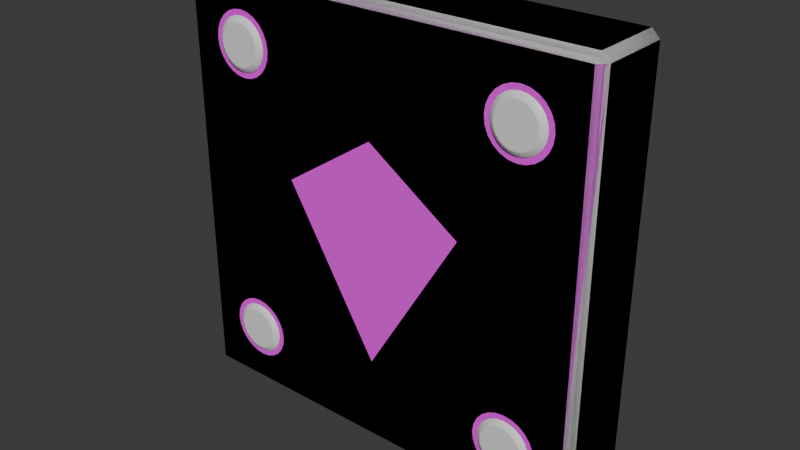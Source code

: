 # Source: frame_outline_diamond.blend  (saved by Blender 5.0.119; exported with 4.5.12 LTS)
import bpy
from mathutils import Matrix  # noqa: F401  (used for matrix-valued properties, if any)

bpy.ops.wm.read_factory_settings(use_empty=True)
scene = bpy.context.scene
scene.name = 'Scene'

# ---- collections
col_collection = bpy.data.collections.new('Collection'); scene.collection.children.link(col_collection)

# ---- images (referenced by path relative to the original .blend; pixels are not part of the script)
import os
ASSET_DIR = os.environ.get("B2B_ASSET_DIR", "")  # directory of the original .blend (textures are referenced by path, not embedded)
HERE = os.path.dirname(os.path.abspath(__file__))  # packed textures are extracted next to this script under _unpacked/

def load_image(name, relpath, width, height, colorspace="sRGB"):
    """Load a texture the original file referenced (path relative to the .blend, or extracted next to this script)."""
    p = next((c for c in (os.path.join(HERE, relpath), os.path.join(ASSET_DIR, relpath)) if relpath and os.path.exists(c)), "")
    if p:
        img = bpy.data.images.load(p, check_existing=True)
        img.name = name
    else:  # same state as the original file: an image datablock whose file is absent (Cycles renders it pink)
        img = bpy.data.images.new(name, width, height)
        img.source = "FILE"
        img.filepath = "//" + (relpath or name)
    img.colorspace_settings.name = colorspace
    return img
img_ambient_occlusion_001 = load_image('Ambient Occlusion.001', 'frame_outline_diamond_occlusion.png', 1024, 1024, 'Non-Color')
img_normals = load_image('Normals', 'frame_outline_diamond_norm.png', 1024, 1024, 'sRGB')

# ---- materials (node trees are filled in below, after node groups)
mat_material_target = bpy.data.materials.new('Material Target')
mat_material_detailed = bpy.data.materials.new('Material Detailed')

# ---- material node trees
mat_material_target.use_nodes = True; mat_material_target.node_tree.nodes.clear()
_N = mat_material_target.node_tree.nodes; _L = mat_material_target.node_tree.links
n0 = _N.new('ShaderNodeBsdfPrincipled'); n0.name = 'Principled BSDF'; n0.location = (-200, 100)
n1 = _N.new('ShaderNodeOutputMaterial'); n1.name = 'Material Output'; n1.location = (200, 100)
n2 = _N.new('ShaderNodeTexImage'); n2.name = 'Image Texture'; n2.location = (-687, 213)
n2.image = img_ambient_occlusion_001
n3 = _N.new('ShaderNodeTexImage'); n3.name = 'Image Texture.001'; n3.location = (-609, -77)
n3.image = img_normals
n4 = _N.new('ShaderNodeTexCoord'); n4.name = 'Texture Coordinate'; n4.location = (-938, -42)
_L.new(n0.outputs[0], n1.inputs[0])
_L.new(n2.outputs[0], n0.inputs[0])
_L.new(n4.outputs[2], n3.inputs[0])
_L.new(n3.outputs[0], n0.inputs[5])
n1.is_active_output = True
mat_material_detailed.use_nodes = True; mat_material_detailed.node_tree.nodes.clear()
_N = mat_material_detailed.node_tree.nodes; _L = mat_material_detailed.node_tree.links
n0 = _N.new('ShaderNodeBsdfPrincipled'); n0.name = 'Principled BSDF'; n0.location = (-200, 100)
n1 = _N.new('ShaderNodeOutputMaterial'); n1.name = 'Material Output'; n1.location = (200, 100)
n2 = _N.new('ShaderNodeTexImage'); n2.name = 'Image Texture'; n2.location = (-674, 230)
n2.image = img_ambient_occlusion_001
n3 = _N.new('ShaderNodeTexImage'); n3.name = 'Image Texture.001'; n3.location = (-645, -70)
n3.image = img_normals
_L.new(n0.outputs[0], n1.inputs[0])
n1.is_active_output = True

# ---- world
world_world = bpy.data.worlds.new('World'); scene.world = world_world
world_world.use_nodes = True; world_world.node_tree.nodes.clear()
_N = world_world.node_tree.nodes; _L = world_world.node_tree.links
n0 = _N.new('ShaderNodeOutputWorld'); n0.name = 'World Output'; n0.location = (200, 100)
n1 = _N.new('ShaderNodeBackground'); n1.name = 'Background'; n1.location = (-200, 100)
n1.inputs[0].default_value = (0.05088, 0.05088, 0.05088, 1.0)
_L.new(n1.outputs[0], n0.inputs[0])
n0.is_active_output = True
world_world.color = (0.05088, 0.05088, 0.05088)
world_world.sun_shadow_jitter_overblur = 0.0

# ---- meshes
me_cube_001 = bpy.data.meshes.new('Cube.001')
me_cube_001.from_pydata([(-0.09641, -0.01641, -0.1), (-0.09641, -0.02, -0.09641), (-0.1, -0.01641, -0.09641), (-0.09641, -0.02, 0.09641), (-0.09641, -0.01641, 0.1), (-0.1, -0.01641, 0.09641), (-0.09641, 0.01641, -0.1), (-0.1, 0.01641, -0.09641), (-0.09641, 0.02, -0.09641), (-0.09641, 0.01641, 0.1), (-0.09641, 0.02, 0.09641), (-0.1, 0.01641, 0.09641), (0.09641, -0.01641, -0.1), (0.1, -0.01641, -0.09641), (0.09641, -0.02, -0.09641), (0.09641, -0.01641, 0.1), (0.09641, -0.02, 0.09641), (0.1, -0.01641, 0.09641), (0.09641, 0.01641, -0.1), (0.09641, 0.02, -0.09641), (0.1, 0.01641, -0.09641), (0.09641, 0.01641, 0.1), (0.1, 0.01641, 0.09641), (0.09641, 0.02, 0.09641)], [], [(0, 1, 2), (3, 4, 5), (6, 7, 8), (9, 10, 11), (12, 13, 14), (15, 16, 17), (18, 19, 20), (21, 22, 23), (6, 0, 2, 7), (1, 3, 5, 2), (4, 9, 11, 5), (10, 8, 7, 11), (18, 6, 8, 19), (9, 21, 23, 10), (22, 20, 19, 23), (12, 18, 20, 13), (21, 15, 17, 22), (16, 14, 13, 17), (0, 12, 14, 1), (15, 4, 3, 16), (6, 18, 12, 0), (2, 5, 11, 7), (14, 16, 3, 1), (21, 9, 4, 15), (8, 10, 23, 19), (20, 22, 17, 13)])
_uv = me_cube_001.uv_layers.new(name='UVMap')
_uv.uv.foreach_set('vector', [0.5134, 0.5966, 0.5068, 0.608, 0.5002, 0.5966, 0.5204, 0.608, 0.5138, 0.5966, 0.5269, 0.5966, 0.5134, 0.5116, 0.5002, 0.5116, 0.5068, 0.5002, 0.5138, 0.5116, 0.5204, 0.5002, 0.5269, 0.5116, 0.5273, 0.5966, 0.5405, 0.5966, 0.5339, 0.608, 0.5541, 0.5966, 0.5475, 0.608, 0.5409, 0.5966, 0.5273, 0.5116, 0.5339, 0.5002, 0.5405, 0.5116, 0.5541, 0.5116, 0.5409, 0.5116, 0.5475, 0.5002, 0.5134, 0.5116, 0.5134, 0.5966, 0.5002, 0.5966, 0.5002, 0.5116, 0.9468, 0.0002093, 0.9468, 0.4998, 0.9337, 0.4998, 0.9337, 0.0002093, 0.5138, 0.5966, 0.5138, 0.5116, 0.5269, 0.5116, 0.5269, 0.5966, 0.8355, 0.4998, 0.8355, 0.0002093, 0.8486, 0.0002093, 0.8486, 0.4998, 0.7369, 0.0002093, 0.7369, 0.4998, 0.7237, 0.4998, 0.7237, 0.0002093, 0.5984, 0.4998, 0.5984, 0.0002093, 0.6115, 0.0002093, 0.6115, 0.4998, 0.7102, 0.4998, 0.7102, 0.0002093, 0.7233, 0.0002093, 0.7233, 0.4998, 0.5273, 0.5966, 0.5273, 0.5116, 0.5405, 0.5116, 0.5405, 0.5966, 0.5541, 0.5116, 0.5541, 0.5966, 0.5409, 0.5966, 0.5409, 0.5116, 0.612, 0.4998, 0.612, 0.0002093, 0.6251, 0.0002093, 0.6251, 0.4998, 0.8219, 0.4998, 0.8219, 0.0002093, 0.8351, 0.0002093, 0.8351, 0.4998, 0.5134, 0.0002093, 0.5134, 0.4998, 0.5002, 0.4998, 0.5002, 0.0002093, 0.7369, 0.4998, 0.7369, 0.0002093, 0.8219, 0.0002093, 0.8219, 0.4998, 0.9337, 0.0002093, 0.9337, 0.4998, 0.8486, 0.4998, 0.8486, 0.0002093, 0.4998, 0.5002, 0.4998, 0.9998, 0.0002093, 0.9998, 0.0002093, 0.5002, 0.5984, 0.0002093, 0.5984, 0.4998, 0.5134, 0.4998, 0.5134, 0.0002093, 0.4998, 0.4998, 0.0002093, 0.4998, 0.0002093, 0.0002094, 0.4998, 0.0002093, 0.7102, 0.0002093, 0.7102, 0.4998, 0.6251, 0.4998, 0.6251, 0.0002093])
me_cube_001.materials.append(mat_material_target)
me_cube_001.update()
me_cube_002 = bpy.data.meshes.new('Cube.002')
me_cube_002.from_pydata([(-0.09641, -0.01641, -0.1), (-0.09641, -0.02, -0.09641), (-0.1, -0.01641, -0.09641), (-0.09641, -0.02, 0.09641), (-0.09641, -0.01641, 0.1), (-0.1, -0.01641, 0.09641), (-0.09641, 0.01641, -0.1), (-0.1, 0.01641, -0.09641), (-0.09641, 0.02, -0.09641), (-0.09641, 0.01641, 0.1), (-0.09641, 0.02, 0.09641), (-0.1, 0.01641, 0.09641), (0.09641, -0.01641, -0.1), (0.1, -0.01641, -0.09641), (0.09641, -0.02, -0.09641), (0.09641, -0.01641, 0.1), (0.09641, -0.02, 0.09641), (0.1, -0.01641, 0.09641), (0.09641, 0.01641, -0.1), (0.09641, 0.02, -0.09641), (0.1, 0.01641, -0.09641), (0.09641, 0.01641, 0.1), (0.1, 0.01641, 0.09641), (0.09641, 0.02, 0.09641), (-0.09641, -0.02, -0.05785), (-0.09641, -0.02, -0.01928), (-0.09641, -0.02, 0.01928), (-0.09641, -0.02, 0.05785), (0.09641, -0.02, 0.05785), (0.09641, -0.02, 0.01928), (0.09641, -0.02, -0.01928), (0.09641, -0.02, -0.05785), (0.05785, -0.02, -0.09641), (0.01928, -0.02, -0.09641), (-0.01928, -0.02, -0.09641), (-0.05785, -0.02, -0.09641), (-0.05785, -0.02, 0.09641), (-0.01928, -0.02, 0.09641), (0.01928, -0.02, 0.09641), (0.05785, -0.02, 0.09641), (0.0775, -0.018, -0.0775), (0.06022, -0.018, -0.0775), (-0.06022, -0.018, -0.0775), (-0.0775, -0.018, -0.0775), (0.0775, -0.018, -0.06022), (0.06022, -0.018, -0.06022), (-0.06022, -0.018, -0.06022), (-0.0775, -0.018, -0.06022), (0.0775, -0.018, 0.06022), (0.06022, -0.018, 0.06022), (-0.06022, -0.018, 0.06022), (-0.0775, -0.018, 0.06022), (0.0775, -0.018, 0.0775), (0.06022, -0.018, 0.0775), (-0.06022, -0.018, 0.0775), (-0.0775, -0.018, 0.0775), (-0.06275, -0.018, 0.05828), (-0.0657, -0.018, 0.05706), (-0.06886, -0.018, 0.05664), (-0.07202, -0.018, 0.05706), (-0.07497, -0.018, 0.05828), (-0.06275, -0.018, 0.07945), (-0.0657, -0.018, 0.08067), (-0.06886, -0.018, 0.08108), (-0.07202, -0.018, 0.08067), (-0.07497, -0.018, 0.07945), (-0.05828, -0.018, 0.07497), (-0.05706, -0.018, 0.07202), (-0.05664, -0.018, 0.06886), (-0.05706, -0.018, 0.0657), (-0.05828, -0.018, 0.06275), (-0.07945, -0.018, 0.07497), (-0.08067, -0.018, 0.07202), (-0.08108, -0.018, 0.06886), (-0.08067, -0.018, 0.0657), (-0.07945, -0.018, 0.06275), (0.07497, -0.018, 0.05828), (0.07202, -0.018, 0.05706), (0.06886, -0.018, 0.05664), (0.0657, -0.018, 0.05706), (0.06275, -0.018, 0.05828), (0.07497, -0.018, 0.07945), (0.07202, -0.018, 0.08067), (0.06886, -0.018, 0.08108), (0.0657, -0.018, 0.08067), (0.06275, -0.018, 0.07945), (0.07945, -0.018, 0.07497), (0.08067, -0.018, 0.07202), (0.08108, -0.018, 0.06886), (0.08067, -0.018, 0.0657), (0.07945, -0.018, 0.06275), (0.05828, -0.018, 0.07497), (0.05706, -0.018, 0.07202), (0.05664, -0.018, 0.06886), (0.05706, -0.018, 0.0657), (0.05828, -0.018, 0.06275), (-0.06275, -0.018, -0.07945), (-0.0657, -0.018, -0.08067), (-0.06886, -0.018, -0.08108), (-0.07202, -0.018, -0.08067), (-0.07497, -0.018, -0.07945), (-0.06275, -0.018, -0.05828), (-0.0657, -0.018, -0.05706), (-0.06886, -0.018, -0.05664), (-0.07202, -0.018, -0.05706), (-0.07497, -0.018, -0.05828), (-0.05828, -0.018, -0.06275), (-0.05706, -0.018, -0.0657), (-0.05664, -0.018, -0.06886), (-0.05706, -0.018, -0.07202), (-0.05828, -0.018, -0.07497), (-0.07945, -0.018, -0.06275), (-0.08067, -0.018, -0.0657), (-0.08108, -0.018, -0.06886), (-0.08067, -0.018, -0.07202), (-0.07945, -0.018, -0.07497), (0.07497, -0.018, -0.07945), (0.07202, -0.018, -0.08067), (0.06886, -0.018, -0.08108), (0.0657, -0.018, -0.08067), (0.06275, -0.018, -0.07945), (0.07497, -0.018, -0.05828), (0.07202, -0.018, -0.05706), (0.06886, -0.018, -0.05664), (0.0657, -0.018, -0.05706), (0.06275, -0.018, -0.05828), (0.07945, -0.018, -0.06275), (0.08067, -0.018, -0.0657), (0.08108, -0.018, -0.06886), (0.08067, -0.018, -0.07202), (0.07945, -0.018, -0.07497), (0.05828, -0.018, -0.06275), (0.05706, -0.018, -0.0657), (0.05664, -0.018, -0.06886), (0.05706, -0.018, -0.07202), (0.05828, -0.018, -0.07497), (0.06147, -0.02, -0.08167), (0.0584, -0.02, -0.07932), (-0.07626, -0.02, -0.08167), (-0.07932, -0.02, -0.07932), (0.06147, -0.02, -0.05605), (0.0584, -0.02, -0.0584), (-0.07626, -0.02, -0.05605), (-0.07932, -0.02, -0.0584), (0.06147, -0.02, 0.05605), (0.0584, -0.02, 0.0584), (-0.07626, -0.02, 0.05605), (-0.07932, -0.02, 0.0584), (0.06147, -0.02, 0.08167), (0.0584, -0.02, 0.07932), (-0.07626, -0.02, 0.08167), (-0.07932, -0.02, 0.07932), (0.08167, -0.02, -0.07626), (0.07932, -0.02, -0.07932), (0.05605, -0.02, -0.07626), (-0.05605, -0.02, -0.07626), (-0.0584, -0.02, -0.07932), (-0.08167, -0.02, -0.07626), (0.08167, -0.02, 0.06147), (0.07932, -0.02, 0.0584), (0.05605, -0.02, 0.06147), (-0.05605, -0.02, 0.06147), (-0.0584, -0.02, 0.0584), (-0.08167, -0.02, 0.06147), (-0.06147, -0.02, 0.05605), (-0.06503, -0.02, 0.05457), (-0.06886, -0.02, 0.05407), (-0.07269, -0.02, 0.05457), (-0.0584, -0.02, 0.07932), (-0.06147, -0.02, 0.08167), (-0.06503, -0.02, 0.08315), (-0.06886, -0.02, 0.08365), (-0.07269, -0.02, 0.08315), (-0.05605, -0.02, 0.07626), (-0.05457, -0.02, 0.07269), (-0.05407, -0.02, 0.06886), (-0.05457, -0.02, 0.06503), (-0.08167, -0.02, 0.07626), (-0.08315, -0.02, 0.07269), (-0.08365, -0.02, 0.06886), (-0.08315, -0.02, 0.06503), (0.07626, -0.02, 0.05605), (0.07269, -0.02, 0.05457), (0.06886, -0.02, 0.05407), (0.06503, -0.02, 0.05457), (0.07932, -0.02, 0.07932), (0.07626, -0.02, 0.08167), (0.07269, -0.02, 0.08315), (0.06886, -0.02, 0.08365), (0.06503, -0.02, 0.08315), (0.08167, -0.02, 0.07626), (0.08315, -0.02, 0.07269), (0.08365, -0.02, 0.06886), (0.08315, -0.02, 0.06503), (0.05605, -0.02, 0.07626), (0.05457, -0.02, 0.07269), (0.05407, -0.02, 0.06886), (0.05457, -0.02, 0.06503), (-0.06147, -0.02, -0.08167), (-0.06503, -0.02, -0.08315), (-0.06886, -0.02, -0.08365), (-0.07269, -0.02, -0.08315), (-0.0584, -0.02, -0.0584), (-0.06147, -0.02, -0.05605), (-0.06503, -0.02, -0.05457), (-0.06886, -0.02, -0.05407), (-0.07269, -0.02, -0.05457), (-0.05605, -0.02, -0.06147), (-0.05457, -0.02, -0.06503), (-0.05407, -0.02, -0.06886), (-0.05457, -0.02, -0.07269), (-0.08167, -0.02, -0.06147), (-0.08315, -0.02, -0.06503), (-0.08365, -0.02, -0.06886), (-0.08315, -0.02, -0.07269), (0.07626, -0.02, -0.08167), (0.07269, -0.02, -0.08315), (0.06886, -0.02, -0.08365), (0.06503, -0.02, -0.08315), (0.07932, -0.02, -0.0584), (0.07626, -0.02, -0.05605), (0.07269, -0.02, -0.05457), (0.06886, -0.02, -0.05407), (0.06503, -0.02, -0.05457), (0.08167, -0.02, -0.06147), (0.08315, -0.02, -0.06503), (0.08365, -0.02, -0.06886), (0.08315, -0.02, -0.07269), (0.05605, -0.02, -0.06147), (0.05457, -0.02, -0.06503), (0.05407, -0.02, -0.06886), (0.05457, -0.02, -0.07269), (0.06275, -0.02021, -0.07945), (0.06022, -0.02021, -0.0775), (-0.07497, -0.02021, -0.07945), (-0.0775, -0.02021, -0.0775), (0.06275, -0.02021, -0.05828), (0.06022, -0.02021, -0.06022), (-0.07497, -0.02021, -0.05828), (-0.0775, -0.02021, -0.06022), (0.06275, -0.02021, 0.05828), (0.06022, -0.02021, 0.06022), (-0.07497, -0.02021, 0.05828), (-0.0775, -0.02021, 0.06022), (0.06275, -0.02021, 0.07945), (0.06022, -0.02021, 0.0775), (-0.07497, -0.02021, 0.07945), (-0.0775, -0.02021, 0.0775), (0.07945, -0.02021, -0.07497), (0.0775, -0.02021, -0.0775), (0.05828, -0.02021, -0.07497), (-0.05828, -0.02021, -0.07497), (-0.06022, -0.02021, -0.0775), (-0.07945, -0.02021, -0.07497), (0.07945, -0.02021, 0.06275), (0.0775, -0.02021, 0.06022), (0.05828, -0.02021, 0.06275), (-0.05828, -0.02021, 0.06275), (-0.06022, -0.02021, 0.06022), (-0.07945, -0.02021, 0.06275), (-0.06275, -0.02021, 0.05828), (-0.0657, -0.02021, 0.05706), (-0.06886, -0.02021, 0.05664), (-0.07202, -0.02021, 0.05706), (-0.06022, -0.02021, 0.0775), (-0.06275, -0.02021, 0.07945), (-0.0657, -0.02021, 0.08067), (-0.06886, -0.02021, 0.08108), (-0.07202, -0.02021, 0.08067), (-0.05828, -0.02021, 0.07497), (-0.05706, -0.02021, 0.07202), (-0.05664, -0.02021, 0.06886), (-0.05706, -0.02021, 0.0657), (-0.07945, -0.02021, 0.07497), (-0.08067, -0.02021, 0.07202), (-0.08108, -0.02021, 0.06886), (-0.08067, -0.02021, 0.0657), (0.07497, -0.02021, 0.05828), (0.07202, -0.02021, 0.05706), (0.06886, -0.02021, 0.05664), (0.0657, -0.02021, 0.05706), (0.0775, -0.02021, 0.0775), (0.07497, -0.02021, 0.07945), (0.07202, -0.02021, 0.08067), (0.06886, -0.02021, 0.08108), (0.0657, -0.02021, 0.08067), (0.07945, -0.02021, 0.07497), (0.08067, -0.02021, 0.07202), (0.08108, -0.02021, 0.06886), (0.08067, -0.02021, 0.0657), (0.05828, -0.02021, 0.07497), (0.05706, -0.02021, 0.07202), (0.05664, -0.02021, 0.06886), (0.05706, -0.02021, 0.0657), (-0.06275, -0.02021, -0.07945), (-0.0657, -0.02021, -0.08067), (-0.06886, -0.02021, -0.08108), (-0.07202, -0.02021, -0.08067), (-0.06022, -0.02021, -0.06022), (-0.06275, -0.02021, -0.05828), (-0.0657, -0.02021, -0.05706), (-0.06886, -0.02021, -0.05664), (-0.07202, -0.02021, -0.05706), (-0.05828, -0.02021, -0.06275), (-0.05706, -0.02021, -0.0657), (-0.05664, -0.02021, -0.06886), (-0.05706, -0.02021, -0.07202), (-0.07945, -0.02021, -0.06275), (-0.08067, -0.02021, -0.0657), (-0.08108, -0.02021, -0.06886), (-0.08067, -0.02021, -0.07202), (0.07497, -0.02021, -0.07945), (0.07202, -0.02021, -0.08067), (0.06886, -0.02021, -0.08108), (0.0657, -0.02021, -0.08067), (0.0775, -0.02021, -0.06022), (0.07497, -0.02021, -0.05828), (0.07202, -0.02021, -0.05706), (0.06886, -0.02021, -0.05664), (0.0657, -0.02021, -0.05706), (0.07945, -0.02021, -0.06275), (0.08067, -0.02021, -0.0657), (0.08108, -0.02021, -0.06886), (0.08067, -0.02021, -0.07202), (0.05828, -0.02021, -0.06275), (0.05706, -0.02021, -0.0657), (0.05664, -0.02021, -0.06886), (0.05706, -0.02021, -0.07202), (0.06404, -0.02187, -0.07722), (0.06327, -0.02123, -0.07855), (0.06204, -0.02187, -0.07568), (0.06095, -0.02123, -0.07677), (-0.07368, -0.02187, -0.07722), (-0.07446, -0.02123, -0.07855), (-0.07568, -0.02187, -0.07568), (-0.07677, -0.02123, -0.07677), (0.06404, -0.02187, -0.06051), (0.06327, -0.02123, -0.05917), (0.06204, -0.02187, -0.06204), (0.06095, -0.02123, -0.06095), (-0.07368, -0.02187, -0.06051), (-0.07446, -0.02123, -0.05917), (-0.07568, -0.02187, -0.06204), (-0.07677, -0.02123, -0.06095), (0.06404, -0.02187, 0.06051), (0.06327, -0.02123, 0.05917), (0.06204, -0.02187, 0.06204), (0.06095, -0.02123, 0.06095), (-0.07368, -0.02187, 0.06051), (-0.07446, -0.02123, 0.05917), (-0.07568, -0.02187, 0.06204), (-0.07677, -0.02123, 0.06095), (0.06404, -0.02187, 0.07722), (0.06327, -0.02123, 0.07855), (0.06204, -0.02187, 0.07568), (0.06095, -0.02123, 0.07677), (-0.07368, -0.02187, 0.07722), (-0.07446, -0.02123, 0.07855), (-0.07568, -0.02187, 0.07568), (-0.07677, -0.02123, 0.07677), (0.07722, -0.02187, -0.07368), (0.07855, -0.02123, -0.07446), (0.07568, -0.02187, -0.07568), (0.07677, -0.02123, -0.07677), (0.06051, -0.02187, -0.07368), (0.05917, -0.02123, -0.07446), (-0.06051, -0.02187, -0.07368), (-0.05917, -0.02123, -0.07446), (-0.06204, -0.02187, -0.07568), (-0.06095, -0.02123, -0.07677), (-0.07722, -0.02187, -0.07368), (-0.07855, -0.02123, -0.07446), (0.07722, -0.02187, 0.06404), (0.07855, -0.02123, 0.06327), (0.07568, -0.02187, 0.06204), (0.07677, -0.02123, 0.06095), (0.06051, -0.02187, 0.06404), (0.05917, -0.02123, 0.06327), (-0.06051, -0.02187, 0.06404), (-0.05917, -0.02123, 0.06327), (-0.06204, -0.02187, 0.06204), (-0.06095, -0.02123, 0.06095), (-0.07722, -0.02187, 0.06404), (-0.07855, -0.02123, 0.06327), (-0.06404, -0.02187, 0.06051), (-0.06327, -0.02123, 0.05917), (-0.06636, -0.02187, 0.05954), (-0.06596, -0.02123, 0.05805), (-0.06886, -0.02187, 0.05921), (-0.06886, -0.02123, 0.05767), (-0.07136, -0.02187, 0.05954), (-0.07176, -0.02123, 0.05805), (-0.06204, -0.02187, 0.07568), (-0.06095, -0.02123, 0.07677), (-0.06404, -0.02187, 0.07722), (-0.06327, -0.02123, 0.07855), (-0.06636, -0.02187, 0.07818), (-0.06596, -0.02123, 0.07967), (-0.06886, -0.02187, 0.07851), (-0.06886, -0.02123, 0.08005), (-0.07136, -0.02187, 0.07818), (-0.07176, -0.02123, 0.07967), (-0.06051, -0.02187, 0.07368), (-0.05917, -0.02123, 0.07446), (-0.05954, -0.02187, 0.07136), (-0.05805, -0.02123, 0.07176), (-0.05921, -0.02187, 0.06886), (-0.05767, -0.02123, 0.06886), (-0.05954, -0.02187, 0.06636), (-0.05805, -0.02123, 0.06596), (-0.07722, -0.02187, 0.07368), (-0.07855, -0.02123, 0.07446), (-0.07818, -0.02187, 0.07136), (-0.07967, -0.02123, 0.07176), (-0.07851, -0.02187, 0.06886), (-0.08005, -0.02123, 0.06886), (-0.07818, -0.02187, 0.06636), (-0.07967, -0.02123, 0.06596), (0.07368, -0.02187, 0.06051), (0.07446, -0.02123, 0.05917), (0.07136, -0.02187, 0.05954), (0.07176, -0.02123, 0.05805), (0.06886, -0.02187, 0.05921), (0.06886, -0.02123, 0.05767), (0.06636, -0.02187, 0.05954), (0.06596, -0.02123, 0.05805), (0.07568, -0.02187, 0.07568), (0.07677, -0.02123, 0.07677), (0.07368, -0.02187, 0.07722), (0.07446, -0.02123, 0.07855), (0.07136, -0.02187, 0.07818), (0.07176, -0.02123, 0.07967), (0.06886, -0.02187, 0.07851), (0.06886, -0.02123, 0.08005), (0.06636, -0.02187, 0.07818), (0.06596, -0.02123, 0.07967), (0.07722, -0.02187, 0.07368), (0.07855, -0.02123, 0.07446), (0.07818, -0.02187, 0.07136), (0.07967, -0.02123, 0.07176), (0.07851, -0.02187, 0.06886), (0.08005, -0.02123, 0.06886), (0.07818, -0.02187, 0.06636), (0.07967, -0.02123, 0.06596), (0.06051, -0.02187, 0.07368), (0.05917, -0.02123, 0.07446), (0.05954, -0.02187, 0.07136), (0.05805, -0.02123, 0.07176), (0.05921, -0.02187, 0.06886), (0.05767, -0.02123, 0.06886), (0.05954, -0.02187, 0.06636), (0.05805, -0.02123, 0.06596), (-0.06404, -0.02187, -0.07722), (-0.06327, -0.02123, -0.07855), (-0.06636, -0.02187, -0.07818), (-0.06596, -0.02123, -0.07967), (-0.06886, -0.02187, -0.07851), (-0.06886, -0.02123, -0.08005), (-0.07136, -0.02187, -0.07818), (-0.07176, -0.02123, -0.07967), (-0.06204, -0.02187, -0.06204), (-0.06095, -0.02123, -0.06095), (-0.06404, -0.02187, -0.06051), (-0.06327, -0.02123, -0.05917), (-0.06636, -0.02187, -0.05954), (-0.06596, -0.02123, -0.05805), (-0.06886, -0.02187, -0.05921), (-0.06886, -0.02123, -0.05767), (-0.07136, -0.02187, -0.05954), (-0.07176, -0.02123, -0.05805), (-0.06051, -0.02187, -0.06404), (-0.05917, -0.02123, -0.06327), (-0.05954, -0.02187, -0.06636), (-0.05805, -0.02123, -0.06596), (-0.05921, -0.02187, -0.06886), (-0.05767, -0.02123, -0.06886), (-0.05954, -0.02187, -0.07136), (-0.05805, -0.02123, -0.07176), (-0.07722, -0.02187, -0.06404), (-0.07855, -0.02123, -0.06327), (-0.07818, -0.02187, -0.06636), (-0.07967, -0.02123, -0.06596), (-0.07851, -0.02187, -0.06886), (-0.08005, -0.02123, -0.06886), (-0.07818, -0.02187, -0.07136), (-0.07967, -0.02123, -0.07176), (0.07368, -0.02187, -0.07722), (0.07446, -0.02123, -0.07855), (0.07136, -0.02187, -0.07818), (0.07176, -0.02123, -0.07967), (0.06886, -0.02187, -0.07851), (0.06886, -0.02123, -0.08005), (0.06636, -0.02187, -0.07818), (0.06596, -0.02123, -0.07967), (0.07568, -0.02187, -0.06204), (0.07677, -0.02123, -0.06095), (0.07368, -0.02187, -0.06051), (0.07446, -0.02123, -0.05917), (0.07136, -0.02187, -0.05954), (0.07176, -0.02123, -0.05805), (0.06886, -0.02187, -0.05921), (0.06886, -0.02123, -0.05767), (0.06636, -0.02187, -0.05954), (0.06596, -0.02123, -0.05805), (0.07722, -0.02187, -0.06404), (0.07855, -0.02123, -0.06327), (0.07818, -0.02187, -0.06636), (0.07967, -0.02123, -0.06596), (0.07851, -0.02187, -0.06886), (0.08005, -0.02123, -0.06886), (0.07818, -0.02187, -0.07136), (0.07967, -0.02123, -0.07176), (0.06051, -0.02187, -0.06404), (0.05917, -0.02123, -0.06327), (0.05954, -0.02187, -0.06636), (0.05805, -0.02123, -0.06596), (0.05921, -0.02187, -0.06886), (0.05767, -0.02123, -0.06886), (0.05954, -0.02187, -0.07136), (0.05805, -0.02123, -0.07176), (0.0438, -0.02, -0.0584), (0.0292, -0.02, -0.0584), (0.0146, -0.02, -0.0584), (-1.118e-08, -0.02, -0.0584), (-0.0146, -0.02, -0.0584), (-0.0292, -0.02, -0.0584), (-0.0438, -0.02, -0.0584), (0.0438, -0.02, 0.0584), (0.0292, -0.02, 0.0584), (0.0146, -0.02, 0.0584), (-1.118e-08, -0.02, 0.0584), (-0.0146, -0.02, 0.0584), (-0.0292, -0.02, 0.0584), (-0.0438, -0.02, 0.0584), (0.0584, -0.02, 0.0438), (0.0584, -0.02, 0.0292), (0.0584, -0.02, 0.0146), (0.0584, -0.02, 7.451e-09), (0.0584, -0.02, -0.0146), (0.0584, -0.02, -0.0292), (0.0584, -0.02, -0.0438), (-0.0584, -0.02, 0.0438), (-0.0584, -0.02, 0.0292), (-0.0584, -0.02, 0.0146), (-0.0584, -0.02, 1.676e-08), (-0.0584, -0.02, -0.0146), (-0.0584, -0.02, -0.0292), (-0.0584, -0.02, -0.0438), (0.0438, -0.02, -0.0438), (0.0292, -0.02, -0.0438), (0.0146, -0.02, -0.0438), (-0.0146, -0.01245, 0.03407), (-0.0146, -0.02, -0.0438), (-0.0292, -0.02, -0.0438), (-0.0438, -0.02, -0.0438), (0.0438, -0.02, -0.0292), (0.0292, -0.02, -0.0292), (-0.03504, -0.01245, 1.478e-08), (0.01752, -0.01245, -0.0292), (0.0146, -0.01245, -0.03407), (-0.0292, -0.02, -0.0292), (-0.0438, -0.02, -0.0292), (0.0438, -0.02, -0.0146), (0.0292, -0.02, -0.0146), (0.0146, -0.01245, 0.03407), (-1.118e-08, -0.01245, 0.0438), (-0.0292, -0.01245, -0.009734), (-0.0292, -0.02, -0.0146), (-0.0438, -0.02, -0.0146), (0.0438, -0.02, 8.615e-09), (-0.0219, -0.01245, 0.0292), (-0.00876, -0.01245, -0.0438), (0.02628, -0.01245, -0.0146), (-0.0438, -0.01245, 0.0146), (-0.0292, -0.01245, 0.02433), (-0.0438, -0.02, 1.56e-08), (0.0438, -0.02, 0.0146), (0.0219, -0.01245, 0.0292), (0.00876, -0.01245, -0.0438), (0.03504, -0.01245, 9.19e-09), (0.0292, -0.01245, -0.009734), (-0.02628, -0.01245, -0.0146), (-0.0438, -0.02, 0.0146), (0.0438, -0.02, 0.0292), (0.0292, -0.02, 0.0292), (0.0292, -0.01245, 0.02433), (-1.118e-08, -0.01245, -0.0584), (-0.01752, -0.01245, -0.0292), (-0.0292, -0.02, 0.0292), (-0.0438, -0.02, 0.0292), (0.0438, -0.02, 0.0438), (0.0292, -0.02, 0.0438), (0.0146, -0.02, 0.0438), (-1.118e-08, -0.02, 0.0438), (-0.0146, -0.02, 0.0438), (-0.0292, -0.02, 0.0438), (-0.0438, -0.02, 0.0438), (-0.01752, -0.02, -0.0292), (-0.02628, -0.02, -0.0146), (0.0146, -0.02, 0.03407), (0.01752, -0.02, -0.0292), (-0.0146, -0.02, 0.03407), (0.03504, -0.02, 9.313e-09), (0.0146, -0.02, -0.03407), (0.0292, -0.02, -0.009734), (0.0292, -0.02, 0.02433), (-0.0146, -0.02, -0.03407), (0.00876, -0.02, -0.0438), (0.0219, -0.02, 0.0292), (-0.00876, -0.02, -0.0438), (-0.0292, -0.02, -0.009734), (-0.03504, -0.02, 1.49e-08), (0.02628, -0.02, -0.0146), (-0.0292, -0.02, 0.02433), (-0.0219, -0.02, 0.0292), (0.0438, -0.01245, 0.0146), (-0.0146, -0.01245, -0.03407)], [], [(0, 1, 2), (3, 4, 5), (6, 7, 8), (9, 10, 11), (12, 13, 14), (15, 16, 17), (18, 19, 20), (21, 22, 23), (6, 0, 2, 7), (1, 24, 25, 26, 27, 3, 5, 2), (4, 9, 11, 5), (10, 8, 7, 11), (18, 6, 8, 19), (9, 21, 23, 10), (22, 20, 19, 23), (12, 18, 20, 13), (21, 15, 17, 22), (16, 28, 29, 30, 31, 14, 13, 17), (0, 12, 14, 32, 33, 34, 35, 1), (15, 4, 3, 36, 37, 38, 39, 16), (6, 18, 12, 0), (2, 5, 11, 7), (151, 36, 3, 27), (21, 9, 4, 15), (8, 10, 23, 19), (20, 22, 17, 13), (35, 139, 24, 1), (139, 157, 214, 213, 212, 211, 143, 25, 24), (143, 147, 26, 25), (147, 163, 180, 179, 178, 177, 151, 27, 26), (14, 31, 153, 32), (32, 153, 215, 216, 217, 218, 136, 137, 33), (33, 137, 156, 34), (34, 156, 198, 199, 200, 201, 138, 139, 35), (31, 30, 219, 224, 225, 226, 227, 152, 153), (137, 154, 231, 230, 229, 228, 141, 520, 521, 522, 523, 524, 525, 526, 202, 207, 208, 209, 210, 155, 156), (30, 29, 159, 219), (219, 159, 181, 182, 183, 184, 144, 145, 534, 535, 536, 537, 538, 539, 540, 141, 140, 223, 222, 221, 220), (596, 533, 162, 541), (202, 547, 546, 545, 544, 543, 542, 541, 162, 164, 165, 166, 167, 146, 147, 143, 142, 206, 205, 204, 203), (29, 28, 185, 190, 191, 192, 193, 158, 159), (145, 160, 197, 196, 195, 194, 149, 168, 173, 174, 175, 176, 161, 162, 533, 532, 531, 530, 529, 528, 527), (28, 16, 39, 185), (185, 39, 38, 149, 148, 189, 188, 187, 186), (149, 38, 37, 168), (168, 37, 36, 151, 150, 172, 171, 170, 169), (120, 41, 137, 136), (100, 43, 139, 138), (45, 125, 140, 141), (47, 105, 142, 143), (80, 49, 145, 144), (60, 51, 147, 146), (53, 85, 148, 149), (55, 65, 150, 151), (130, 40, 153, 152), (41, 135, 154, 137), (110, 42, 156, 155), (43, 115, 157, 139), (90, 48, 159, 158), (49, 95, 160, 145), (70, 50, 162, 161), (51, 75, 163, 147), (50, 56, 164, 162), (56, 57, 165, 164), (57, 58, 166, 165), (58, 59, 167, 166), (59, 60, 146, 167), (61, 54, 168, 169), (62, 61, 169, 170), (63, 62, 170, 171), (64, 63, 171, 172), (65, 64, 172, 150), (54, 66, 173, 168), (66, 67, 174, 173), (67, 68, 175, 174), (68, 69, 176, 175), (69, 70, 161, 176), (71, 55, 151, 177), (72, 71, 177, 178), (73, 72, 178, 179), (74, 73, 179, 180), (75, 74, 180, 163), (48, 76, 181, 159), (76, 77, 182, 181), (77, 78, 183, 182), (78, 79, 184, 183), (79, 80, 144, 184), (81, 52, 185, 186), (82, 81, 186, 187), (83, 82, 187, 188), (84, 83, 188, 189), (85, 84, 189, 148), (52, 86, 190, 185), (86, 87, 191, 190), (87, 88, 192, 191), (88, 89, 193, 192), (89, 90, 158, 193), (91, 53, 149, 194), (92, 91, 194, 195), (93, 92, 195, 196), (94, 93, 196, 197), (95, 94, 197, 160), (42, 96, 198, 156), (96, 97, 199, 198), (97, 98, 200, 199), (98, 99, 201, 200), (99, 100, 138, 201), (101, 46, 202, 203), (102, 101, 203, 204), (103, 102, 204, 205), (104, 103, 205, 206), (105, 104, 206, 142), (46, 106, 207, 202), (106, 107, 208, 207), (107, 108, 209, 208), (108, 109, 210, 209), (109, 110, 155, 210), (111, 47, 143, 211), (112, 111, 211, 212), (113, 112, 212, 213), (114, 113, 213, 214), (115, 114, 214, 157), (40, 116, 215, 153), (116, 117, 216, 215), (117, 118, 217, 216), (118, 119, 218, 217), (119, 120, 136, 218), (121, 44, 219, 220), (122, 121, 220, 221), (123, 122, 221, 222), (124, 123, 222, 223), (125, 124, 223, 140), (44, 126, 224, 219), (126, 127, 225, 224), (127, 128, 226, 225), (128, 129, 227, 226), (129, 130, 152, 227), (131, 45, 141, 228), (132, 131, 228, 229), (133, 132, 229, 230), (134, 133, 230, 231), (135, 134, 231, 154), (41, 120, 232, 233), (120, 119, 314, 232), (135, 41, 233, 250), (43, 100, 234, 235), (100, 99, 297, 234), (115, 43, 235, 253), (125, 45, 237, 236), (124, 125, 236, 319), (45, 131, 324, 237), (105, 47, 239, 238), (104, 105, 238, 302), (47, 111, 307, 239), (49, 80, 240, 241), (80, 79, 280, 240), (95, 49, 241, 256), (51, 60, 242, 243), (60, 59, 263, 242), (75, 51, 243, 259), (85, 53, 245, 244), (84, 85, 244, 285), (53, 91, 290, 245), (65, 55, 247, 246), (64, 65, 246, 268), (55, 71, 273, 247), (40, 130, 248, 249), (130, 129, 323, 248), (116, 40, 249, 311), (134, 135, 250, 327), (42, 110, 251, 252), (110, 109, 306, 251), (96, 42, 252, 294), (114, 115, 253, 310), (48, 90, 254, 255), (90, 89, 289, 254), (76, 48, 255, 277), (94, 95, 256, 293), (50, 70, 257, 258), (70, 69, 272, 257), (56, 50, 258, 260), (74, 75, 259, 276), (57, 56, 260, 261), (58, 57, 261, 262), (59, 58, 262, 263), (54, 61, 265, 264), (66, 54, 264, 269), (61, 62, 266, 265), (62, 63, 267, 266), (63, 64, 268, 267), (67, 66, 269, 270), (68, 67, 270, 271), (69, 68, 271, 272), (71, 72, 274, 273), (72, 73, 275, 274), (73, 74, 276, 275), (77, 76, 277, 278), (78, 77, 278, 279), (79, 78, 279, 280), (52, 81, 282, 281), (86, 52, 281, 286), (81, 82, 283, 282), (82, 83, 284, 283), (83, 84, 285, 284), (87, 86, 286, 287), (88, 87, 287, 288), (89, 88, 288, 289), (91, 92, 291, 290), (92, 93, 292, 291), (93, 94, 293, 292), (97, 96, 294, 295), (98, 97, 295, 296), (99, 98, 296, 297), (46, 101, 299, 298), (106, 46, 298, 303), (101, 102, 300, 299), (102, 103, 301, 300), (103, 104, 302, 301), (107, 106, 303, 304), (108, 107, 304, 305), (109, 108, 305, 306), (111, 112, 308, 307), (112, 113, 309, 308), (113, 114, 310, 309), (117, 116, 311, 312), (118, 117, 312, 313), (119, 118, 313, 314), (44, 121, 316, 315), (126, 44, 315, 320), (121, 122, 317, 316), (122, 123, 318, 317), (123, 124, 319, 318), (127, 126, 320, 321), (128, 127, 321, 322), (129, 128, 322, 323), (131, 132, 325, 324), (132, 133, 326, 325), (133, 134, 327, 326), (328, 330, 331, 329), (332, 334, 335, 333), (338, 336, 337, 339), (342, 340, 341, 343), (344, 346, 347, 345), (348, 350, 351, 349), (354, 352, 353, 355), (358, 356, 357, 359), (360, 362, 363, 361), (330, 364, 365, 331), (366, 368, 369, 367), (334, 370, 371, 335), (372, 374, 375, 373), (346, 376, 377, 347), (378, 380, 381, 379), (350, 382, 383, 351), (380, 384, 385, 381), (384, 386, 387, 385), (386, 388, 389, 387), (388, 390, 391, 389), (390, 348, 349, 391), (394, 392, 393, 395), (396, 394, 395, 397), (398, 396, 397, 399), (400, 398, 399, 401), (356, 400, 401, 357), (392, 402, 403, 393), (402, 404, 405, 403), (404, 406, 407, 405), (406, 408, 409, 407), (408, 378, 379, 409), (410, 358, 359, 411), (412, 410, 411, 413), (414, 412, 413, 415), (416, 414, 415, 417), (382, 416, 417, 383), (374, 418, 419, 375), (418, 420, 421, 419), (420, 422, 423, 421), (422, 424, 425, 423), (424, 344, 345, 425), (428, 426, 427, 429), (430, 428, 429, 431), (432, 430, 431, 433), (434, 432, 433, 435), (352, 434, 435, 353), (426, 436, 437, 427), (436, 438, 439, 437), (438, 440, 441, 439), (440, 442, 443, 441), (442, 372, 373, 443), (444, 354, 355, 445), (446, 444, 445, 447), (448, 446, 447, 449), (450, 448, 449, 451), (376, 450, 451, 377), (368, 452, 453, 369), (452, 454, 455, 453), (454, 456, 457, 455), (456, 458, 459, 457), (458, 332, 333, 459), (462, 460, 461, 463), (464, 462, 463, 465), (466, 464, 465, 467), (468, 466, 467, 469), (340, 468, 469, 341), (460, 470, 471, 461), (470, 472, 473, 471), (472, 474, 475, 473), (474, 476, 477, 475), (476, 366, 367, 477), (478, 342, 343, 479), (480, 478, 479, 481), (482, 480, 481, 483), (484, 482, 483, 485), (370, 484, 485, 371), (362, 486, 487, 363), (486, 488, 489, 487), (488, 490, 491, 489), (490, 492, 493, 491), (492, 328, 329, 493), (496, 494, 495, 497), (498, 496, 497, 499), (500, 498, 499, 501), (502, 500, 501, 503), (336, 502, 503, 337), (494, 504, 505, 495), (504, 506, 507, 505), (506, 508, 509, 507), (508, 510, 511, 509), (510, 360, 361, 511), (512, 338, 339, 513), (514, 512, 513, 515), (516, 514, 515, 517), (518, 516, 517, 519), (364, 518, 519, 365), (493, 329, 232, 314), (329, 331, 233, 232), (330, 328, 492, 490, 488, 486, 362, 360, 510, 508, 506, 504, 494, 496, 498, 500, 502, 336, 338, 512, 514, 516, 518, 364), (250, 233, 331, 365), (459, 333, 234, 297), (333, 335, 235, 234), (334, 332, 458, 456, 454, 452, 368, 366, 476, 474, 472, 470, 460, 462, 464, 466, 468, 340, 342, 478, 480, 482, 484, 370), (253, 235, 335, 371), (319, 236, 337, 503), (236, 237, 339, 337), (237, 324, 513, 339), (302, 238, 341, 469), (238, 239, 343, 341), (239, 307, 479, 343), (425, 345, 240, 280), (345, 347, 241, 240), (346, 344, 424, 422, 420, 418, 374, 372, 442, 440, 438, 436, 426, 428, 430, 432, 434, 352, 354, 444, 446, 448, 450, 376), (256, 241, 347, 377), (391, 349, 242, 263), (349, 351, 243, 242), (350, 348, 390, 388, 386, 384, 380, 378, 408, 406, 404, 402, 392, 394, 396, 398, 400, 356, 358, 410, 412, 414, 416, 382), (259, 243, 351, 383), (285, 244, 353, 435), (244, 245, 355, 353), (245, 290, 445, 355), (268, 246, 357, 401), (246, 247, 359, 357), (247, 273, 411, 359), (511, 361, 248, 323), (361, 363, 249, 248), (363, 487, 311, 249), (327, 250, 365, 519), (477, 367, 251, 306), (367, 369, 252, 251), (369, 453, 294, 252), (310, 253, 371, 485), (443, 373, 254, 289), (373, 375, 255, 254), (375, 419, 277, 255), (293, 256, 377, 451), (409, 379, 257, 272), (379, 381, 258, 257), (381, 385, 260, 258), (276, 259, 383, 417), (385, 387, 261, 260), (387, 389, 262, 261), (389, 391, 263, 262), (393, 403, 269, 264), (264, 265, 395, 393), (265, 266, 397, 395), (266, 267, 399, 397), (267, 268, 401, 399), (403, 405, 270, 269), (405, 407, 271, 270), (407, 409, 272, 271), (273, 274, 413, 411), (274, 275, 415, 413), (275, 276, 417, 415), (419, 421, 278, 277), (421, 423, 279, 278), (423, 425, 280, 279), (427, 437, 286, 281), (281, 282, 429, 427), (282, 283, 431, 429), (283, 284, 433, 431), (284, 285, 435, 433), (437, 439, 287, 286), (439, 441, 288, 287), (441, 443, 289, 288), (290, 291, 447, 445), (291, 292, 449, 447), (292, 293, 451, 449), (453, 455, 295, 294), (455, 457, 296, 295), (457, 459, 297, 296), (461, 471, 303, 298), (298, 299, 463, 461), (299, 300, 465, 463), (300, 301, 467, 465), (301, 302, 469, 467), (471, 473, 304, 303), (473, 475, 305, 304), (475, 477, 306, 305), (307, 308, 481, 479), (308, 309, 483, 481), (309, 310, 485, 483), (487, 489, 312, 311), (489, 491, 313, 312), (491, 493, 314, 313), (495, 505, 320, 315), (315, 316, 497, 495), (316, 317, 499, 497), (317, 318, 501, 499), (318, 319, 503, 501), (505, 507, 321, 320), (507, 509, 322, 321), (509, 511, 323, 322), (324, 325, 515, 513), (325, 326, 517, 515), (326, 327, 519, 517), (526, 554, 547, 202), (554, 561, 546, 547), (561, 568, 545, 546), (568, 575, 544, 545), (575, 582, 543, 544), (582, 589, 542, 543), (589, 596, 541, 542), (141, 540, 548, 520), (520, 548, 549, 521), (521, 549, 550, 522), (522, 550, 607, 523), (524, 552, 553, 525), (525, 553, 554, 526), (540, 539, 555, 548), (548, 555, 556, 549), (549, 556, 600, 603, 550), (550, 603, 607), (552, 606, 597, 560, 553), (553, 560, 561, 554), (539, 538, 562, 555), (555, 562, 563, 556), (556, 563, 612, 600), (560, 567, 568, 561), (538, 537, 569, 562), (562, 569, 602, 604, 563), (563, 604, 612), (614, 613, 574, 570), (599, 593, 565, 564), (606, 609, 571, 616), (567, 610, 611, 575, 568), (537, 536, 576, 569), (569, 576, 602), (608, 599, 564, 577), (610, 598, 581, 566), (602, 576, 615, 579), (598, 597, 587, 581), (607, 603, 559, 578), (536, 535, 583, 576), (576, 583, 584, 605), (600, 612, 572, 558), (601, 614, 570, 551), (605, 608, 577, 585), (612, 604, 580, 572), (604, 602, 579, 580), (535, 534, 590, 583), (583, 590, 591, 584), (584, 591, 592, 599, 608), (609, 523, 586, 571), (603, 600, 558, 559), (582, 611, 557, 573), (588, 595, 596, 589), (534, 145, 527, 590), (590, 527, 528, 591), (591, 528, 529, 592), (592, 529, 530, 593), (593, 530, 531, 594), (594, 531, 532, 595), (595, 532, 533, 596), (597, 606, 616, 587), (608, 605, 584), (597, 598, 567, 560), (613, 614, 588), (593, 601, 551, 565), (609, 552, 524, 523), (582, 613, 588, 589), (523, 607, 578, 586), (571, 586, 578, 559, 558, 572, 580, 579, 615, 585, 577, 564, 565, 551, 570, 574, 573, 557, 566, 581, 587, 616), (598, 610, 567), (593, 599, 592), (576, 605, 585, 615), (601, 593, 594), (614, 601, 594, 595, 588), (613, 582, 573, 574), (609, 606, 552), (611, 582, 575), (611, 610, 566, 557)])
me_cube_002.polygons.foreach_set('use_smooth', [True] * 510)
_k = set([(1, 24), (1, 35), (3, 27), (3, 36), (14, 31), (14, 32), (16, 28), (16, 39), (24, 25), (25, 26), (26, 27), (28, 29), (29, 30), (30, 31), (32, 33), (33, 34), (34, 35), (36, 37), (37, 38), (38, 39), (136, 137), (136, 218), (137, 154), (138, 139), (138, 201), (139, 157), (140, 141), (140, 223), (141, 228), (142, 143), (142, 206), (143, 211), (144, 145), (144, 184), (145, 160), (146, 147), (146, 167), (147, 163), (148, 149), (148, 189), (149, 194), (150, 151), (150, 172), (151, 177), (152, 153), (152, 227), (153, 215), (154, 231), (155, 156), (155, 210), (156, 198), (157, 214), (158, 159), (158, 193), (159, 181), (160, 197), (161, 162), (161, 176), (162, 164), (163, 180), (164, 165), (165, 166), (166, 167), (168, 169), (168, 173), (169, 170), (170, 171), (171, 172), (173, 174), (174, 175), (175, 176), (177, 178), (178, 179), (179, 180), (181, 182), (182, 183), (183, 184), (185, 186), (185, 190), (186, 187), (187, 188), (188, 189), (190, 191), (191, 192), (192, 193), (194, 195), (195, 196), (196, 197), (198, 199), (199, 200), (200, 201), (202, 203), (202, 207), (203, 204), (204, 205), (205, 206), (207, 208), (208, 209), (209, 210), (211, 212), (212, 213), (213, 214), (215, 216), (216, 217), (217, 218), (219, 220), (219, 224), (220, 221), (221, 222), (222, 223), (224, 225), (225, 226), (226, 227), (228, 229), (229, 230), (230, 231), (232, 233), (232, 314), (233, 250), (234, 235), (234, 297), (235, 253), (236, 237), (236, 319), (237, 324), (238, 239), (238, 302), (239, 307), (240, 241), (240, 280), (241, 256), (242, 243), (242, 263), (243, 259), (244, 245), (244, 285), (245, 290), (246, 247), (246, 268), (247, 273), (248, 249), (248, 323), (249, 311), (250, 327), (251, 252), (251, 306), (252, 294), (253, 310), (254, 255), (254, 289), (255, 277), (256, 293), (257, 258), (257, 272), (258, 260), (259, 276), (260, 261), (261, 262), (262, 263), (264, 265), (264, 269), (265, 266), (266, 267), (267, 268), (269, 270), (270, 271), (271, 272), (273, 274), (274, 275), (275, 276), (277, 278), (278, 279), (279, 280), (281, 282), (281, 286), (282, 283), (283, 284), (284, 285), (286, 287), (287, 288), (288, 289), (290, 291), (291, 292), (292, 293), (294, 295), (295, 296), (296, 297), (298, 299), (298, 303), (299, 300), (300, 301), (301, 302), (303, 304), (304, 305), (305, 306), (307, 308), (308, 309), (309, 310), (311, 312), (312, 313), (313, 314), (315, 316), (315, 320), (316, 317), (317, 318), (318, 319), (320, 321), (321, 322), (322, 323), (324, 325), (325, 326), (326, 327), (328, 330), (328, 492), (330, 364), (332, 334), (332, 458), (334, 370), (336, 338), (336, 502), (338, 512), (340, 342), (340, 468), (342, 478), (344, 346), (344, 424), (346, 376), (348, 350), (348, 390), (350, 382), (352, 354), (352, 434), (354, 444), (356, 358), (356, 400), (358, 410), (360, 362), (360, 510), (362, 486), (364, 518), (366, 368), (366, 476), (368, 452), (370, 484), (372, 374), (372, 442), (374, 418), (376, 450), (378, 380), (378, 408), (380, 384), (382, 416), (384, 386), (386, 388), (388, 390), (392, 394), (392, 402), (394, 396), (396, 398), (398, 400), (402, 404), (404, 406), (406, 408), (410, 412), (412, 414), (414, 416), (418, 420), (420, 422), (422, 424), (426, 428), (426, 436), (428, 430), (430, 432), (432, 434), (436, 438), (438, 440), (440, 442), (444, 446), (446, 448), (448, 450), (452, 454), (454, 456), (456, 458), (460, 462), (460, 470), (462, 464), (464, 466), (466, 468), (470, 472), (472, 474), (474, 476), (478, 480), (480, 482), (482, 484), (486, 488), (488, 490), (490, 492), (494, 496), (494, 504), (496, 498), (498, 500), (500, 502), (504, 506), (506, 508), (508, 510), (512, 514), (514, 516), (516, 518), (523, 607), (523, 609), (551, 565), (551, 570), (557, 566), (557, 573), (558, 559), (558, 572), (559, 578), (564, 565), (564, 577), (566, 581), (570, 574), (571, 586), (571, 616), (572, 580), (573, 574), (576, 602), (576, 605), (577, 585), (578, 586), (579, 580), (579, 615), (581, 587), (582, 611), (582, 613), (585, 615), (587, 616), (593, 599), (593, 601), (597, 598), (597, 606), (598, 610), (599, 608), (600, 603), (600, 612), (601, 614), (602, 604), (603, 607), (604, 612), (605, 608), (606, 609), (610, 611), (613, 614)])
me_cube_002.attributes.new('sharp_edge', 'BOOLEAN', 'EDGE').data.foreach_set('value', [ (min(e.vertices), max(e.vertices)) in _k for e in me_cube_002.edges])
_uv = me_cube_002.uv_layers.new(name='UVMap')
_uv.uv.foreach_set('vector', [0.5134, 0.5966, 0.5068, 0.608, 0.5002, 0.5966, 0.5204, 0.608, 0.5138, 0.5966, 0.5269, 0.5966, 0.5134, 0.5116, 0.5002, 0.5116, 0.5068, 0.5002, 0.5138, 0.5116, 0.5204, 0.5002, 0.5269, 0.5116, 0.5273, 0.5966, 0.5405, 0.5966, 0.5339, 0.608, 0.5541, 0.5966, 0.5475, 0.608, 0.5409, 0.5966, 0.5273, 0.5116, 0.5339, 0.5002, 0.5405, 0.5116, 0.5541, 0.5116, 0.5409, 0.5116, 0.5475, 0.5002, 0.5134, 0.5116, 0.5134, 0.5966, 0.5002, 0.5966, 0.5002, 0.5116, 0.9468, 0.0002093, 0.9468, 0.1001, 0.9468, 0.2, 0.9468, 0.3, 0.9468, 0.3999, 0.9468, 0.4998, 0.9337, 0.4998, 0.9337, 0.0002093, 0.5138, 0.5966, 0.5138, 0.5116, 0.5269, 0.5116, 0.5269, 0.5966, 0.8355, 0.4998, 0.8355, 0.0002093, 0.8486, 0.0002093, 0.8486, 0.4998, 0.7369, 0.0002093, 0.7369, 0.4998, 0.7237, 0.4998, 0.7237, 0.0002093, 0.5984, 0.4998, 0.5984, 0.0002093, 0.6115, 0.0002093, 0.6115, 0.4998, 0.7102, 0.4998, 0.7102, 0.0002093, 0.7233, 0.0002093, 0.7233, 0.4998, 0.5273, 0.5966, 0.5273, 0.5116, 0.5405, 0.5116, 0.5405, 0.5966, 0.5541, 0.5116, 0.5541, 0.5966, 0.5409, 0.5966, 0.5409, 0.5116, 0.612, 0.4998, 0.612, 0.3999, 0.612, 0.3, 0.612, 0.2, 0.612, 0.1001, 0.612, 0.0002093, 0.6251, 0.0002093, 0.6251, 0.4998, 0.8219, 0.4998, 0.8219, 0.0002093, 0.8351, 0.0002093, 0.8351, 0.1001, 0.8351, 0.2, 0.8351, 0.3, 0.8351, 0.3999, 0.8351, 0.4998, 0.5134, 0.0002093, 0.5134, 0.4998, 0.5002, 0.4998, 0.5002, 0.3999, 0.5002, 0.3, 0.5002, 0.2, 0.5002, 0.1001, 0.5002, 0.0002093, 0.7369, 0.4998, 0.7369, 0.0002093, 0.8219, 0.0002093, 0.8219, 0.4998, 0.9337, 0.0002093, 0.9337, 0.4998, 0.8486, 0.4998, 0.8486, 0.0002093, 0.04352, 0.9557, 0.09905, 1.0, -0.0006563, 1.0, -0.0009086, 0.9003, 0.5984, 0.0002093, 0.5984, 0.4998, 0.5134, 0.4998, 0.5134, 0.0002093, 0.4998, 0.4998, 0.0002093, 0.4998, 0.0002093, 0.0002094, 0.4998, 0.0002093, 0.7102, 0.0002093, 0.7102, 0.4998, 0.6251, 0.4998, 0.6251, 0.0002093, 0.09945, 0.4993, 0.04391, 0.5436, -0.0005347, 0.599, -0.000263, 0.4992, 0.04391, 0.5436, 0.03784, 0.5515, 0.03401, 0.5606, 0.0327, 0.5705, 0.03398, 0.5804, 0.0378, 0.5897, 0.04387, 0.5976, -0.0008165, 0.6994, -0.0005347, 0.599, 0.04387, 0.5976, 0.04347, 0.9017, -0.00103, 0.7999, -0.0008165, 0.6994, 0.04347, 0.9017, 0.03741, 0.9096, 0.0336, 0.9188, 0.03231, 0.9287, 0.03364, 0.9386, 0.03746, 0.9478, 0.04352, 0.9557, -0.0009086, 0.9003, -0.00103, 0.7999, 0.5005, 0.4992, 0.5008, 0.5993, 0.4562, 0.5437, 0.4005, 0.4994, 0.4005, 0.4994, 0.4562, 0.5437, 0.4483, 0.5376, 0.439, 0.5338, 0.4291, 0.5325, 0.4192, 0.5338, 0.41, 0.5377, 0.402, 0.5438, 0.3002, 0.4993, 0.3002, 0.4993, 0.402, 0.5438, 0.09794, 0.5437, 0.1998, 0.4993, 0.1998, 0.4993, 0.09794, 0.5437, 0.09003, 0.5376, 0.08081, 0.5337, 0.07093, 0.5324, 0.06105, 0.5337, 0.05183, 0.5375, 0.04391, 0.5436, 0.09945, 0.4993, 0.5008, 0.5993, 0.5006, 0.6999, 0.4563, 0.5978, 0.4624, 0.5899, 0.4662, 0.5807, 0.4675, 0.5707, 0.4662, 0.5608, 0.4623, 0.5516, 0.4562, 0.5437, 0.402, 0.5438, 0.396, 0.5517, 0.3922, 0.5609, 0.3909, 0.5708, 0.3922, 0.5807, 0.396, 0.5899, 0.402, 0.5979, 0.364, 0.5978, 0.326, 0.5978, 0.288, 0.5978, 0.25, 0.5977, 0.2119, 0.5977, 0.1739, 0.5977, 0.1359, 0.5976, 0.09789, 0.5976, 0.104, 0.5897, 0.1078, 0.5805, 0.1091, 0.5706, 0.1078, 0.5608, 0.104, 0.5516, 0.09794, 0.5437, 0.5006, 0.6999, 0.5003, 0.8003, 0.4555, 0.902, 0.4563, 0.5978, 0.4563, 0.5978, 0.4555, 0.902, 0.4476, 0.896, 0.4384, 0.8921, 0.4286, 0.8908, 0.4187, 0.8921, 0.4095, 0.8959, 0.4016, 0.902, 0.4017, 0.864, 0.4017, 0.826, 0.4018, 0.7879, 0.4018, 0.7499, 0.4019, 0.7119, 0.4019, 0.6739, 0.402, 0.6359, 0.402, 0.5979, 0.41, 0.604, 0.4192, 0.6078, 0.4292, 0.6091, 0.4391, 0.6078, 0.4483, 0.6039, 0.1356, 0.8637, 0.1355, 0.9017, 0.09753, 0.9016, 0.09758, 0.8636, 0.09789, 0.5976, 0.09785, 0.6356, 0.0978, 0.6736, 0.09776, 0.7116, 0.09771, 0.7496, 0.09767, 0.7876, 0.09762, 0.8256, 0.09758, 0.8636, 0.09753, 0.9016, 0.08962, 0.8956, 0.08039, 0.8918, 0.0705, 0.8905, 0.06061, 0.8918, 0.05139, 0.8956, 0.04347, 0.9017, 0.04387, 0.5976, 0.05178, 0.6037, 0.06099, 0.6075, 0.07088, 0.6088, 0.08077, 0.6075, 0.08999, 0.6037, 0.5003, 0.8003, 0.4999, 0.9007, 0.4554, 0.956, 0.4615, 0.9481, 0.4653, 0.9389, 0.4666, 0.9291, 0.4654, 0.9192, 0.4616, 0.91, 0.4555, 0.902, 0.4016, 0.902, 0.3955, 0.9098, 0.3917, 0.919, 0.3904, 0.9289, 0.3916, 0.9387, 0.3954, 0.9479, 0.4015, 0.9558, 0.09758, 0.9556, 0.1036, 0.9477, 0.1074, 0.9385, 0.1087, 0.9286, 0.1074, 0.9188, 0.1036, 0.9096, 0.09753, 0.9016, 0.1355, 0.9017, 0.1736, 0.9017, 0.2116, 0.9018, 0.2496, 0.9018, 0.2876, 0.9019, 0.3256, 0.9019, 0.3636, 0.9019, 0.4999, 0.9007, 0.4995, 1.0, 0.3999, 1.0, 0.4554, 0.956, 0.4554, 0.956, 0.3999, 1.0, 0.2997, 1.0, 0.4015, 0.9558, 0.4094, 0.9619, 0.4186, 0.9658, 0.4284, 0.9671, 0.4383, 0.9658, 0.4475, 0.962, 0.4015, 0.9558, 0.2997, 1.0, 0.1993, 1.0, 0.09758, 0.9556, 0.09758, 0.9556, 0.1993, 1.0, 0.09905, 1.0, 0.04352, 0.9557, 0.05145, 0.9618, 0.06066, 0.9656, 0.07054, 0.9668, 0.08044, 0.9655, 0.08966, 0.9617, 0.4141, 0.5448, 0.4079, 0.5496, 0.402, 0.5438, 0.41, 0.5377, 0.05593, 0.5446, 0.04973, 0.5494, 0.04391, 0.5436, 0.05183, 0.5375, 0.4079, 0.592, 0.4141, 0.5968, 0.41, 0.604, 0.402, 0.5979, 0.04969, 0.5918, 0.0559, 0.5965, 0.05178, 0.6037, 0.04387, 0.5976, 0.4136, 0.903, 0.4074, 0.9078, 0.4016, 0.902, 0.4095, 0.8959, 0.0555, 0.9027, 0.04929, 0.9075, 0.04347, 0.9017, 0.05139, 0.8956, 0.4073, 0.9501, 0.4135, 0.9548, 0.4094, 0.9619, 0.4015, 0.9558, 0.04935, 0.9499, 0.05556, 0.9546, 0.05145, 0.9618, 0.04352, 0.9557, 0.4552, 0.5557, 0.4504, 0.5495, 0.4562, 0.5437, 0.4623, 0.5516, 0.4079, 0.5496, 0.4031, 0.5558, 0.396, 0.5517, 0.402, 0.5438, 0.09686, 0.5557, 0.0921, 0.5495, 0.09794, 0.5437, 0.104, 0.5516, 0.04973, 0.5494, 0.04496, 0.5556, 0.03784, 0.5515, 0.04391, 0.5436, 0.4544, 0.9141, 0.4497, 0.9078, 0.4555, 0.902, 0.4616, 0.91, 0.4074, 0.9078, 0.4026, 0.914, 0.3955, 0.9098, 0.4016, 0.902, 0.09647, 0.9137, 0.0917, 0.9075, 0.09753, 0.9016, 0.1036, 0.9096, 0.04929, 0.9075, 0.04454, 0.9137, 0.03741, 0.9096, 0.04347, 0.9017, 0.0917, 0.9075, 0.0855, 0.9027, 0.08962, 0.8956, 0.09753, 0.9016, 0.0855, 0.9027, 0.07826, 0.8997, 0.08039, 0.8918, 0.08962, 0.8956, 0.07826, 0.8997, 0.0705, 0.8987, 0.0705, 0.8905, 0.08039, 0.8918, 0.0705, 0.8987, 0.06273, 0.8997, 0.06061, 0.8918, 0.0705, 0.8905, 0.06273, 0.8997, 0.0555, 0.9027, 0.05139, 0.8956, 0.06061, 0.8918, 0.08553, 0.9546, 0.09174, 0.9498, 0.09758, 0.9556, 0.08966, 0.9617, 0.07831, 0.9576, 0.08553, 0.9546, 0.08966, 0.9617, 0.08044, 0.9655, 0.07056, 0.9586, 0.07831, 0.9576, 0.08044, 0.9655, 0.07054, 0.9668, 0.06279, 0.9576, 0.07056, 0.9586, 0.07054, 0.9668, 0.06066, 0.9656, 0.05556, 0.9546, 0.06279, 0.9576, 0.06066, 0.9656, 0.05145, 0.9618, 0.09174, 0.9498, 0.09651, 0.9436, 0.1036, 0.9477, 0.09758, 0.9556, 0.09651, 0.9436, 0.09949, 0.9364, 0.1074, 0.9385, 0.1036, 0.9477, 0.09949, 0.9364, 0.1005, 0.9286, 0.1087, 0.9286, 0.1074, 0.9385, 0.1005, 0.9286, 0.09947, 0.9209, 0.1074, 0.9188, 0.1087, 0.9286, 0.09947, 0.9209, 0.09647, 0.9137, 0.1036, 0.9096, 0.1074, 0.9188, 0.04459, 0.9437, 0.04935, 0.9499, 0.04352, 0.9557, 0.03746, 0.9478, 0.04158, 0.9365, 0.04459, 0.9437, 0.03746, 0.9478, 0.03364, 0.9386, 0.04054, 0.9287, 0.04158, 0.9365, 0.03364, 0.9386, 0.03231, 0.9287, 0.04156, 0.921, 0.04054, 0.9287, 0.03231, 0.9287, 0.0336, 0.9188, 0.04454, 0.9137, 0.04156, 0.921, 0.0336, 0.9188, 0.03741, 0.9096, 0.4497, 0.9078, 0.4435, 0.9031, 0.4476, 0.896, 0.4555, 0.902, 0.4435, 0.9031, 0.4363, 0.9001, 0.4384, 0.8921, 0.4476, 0.896, 0.4363, 0.9001, 0.4286, 0.899, 0.4286, 0.8908, 0.4384, 0.8921, 0.4286, 0.899, 0.4208, 0.9001, 0.4187, 0.8921, 0.4286, 0.8908, 0.4208, 0.9001, 0.4136, 0.903, 0.4095, 0.8959, 0.4187, 0.8921, 0.4434, 0.9549, 0.4496, 0.9502, 0.4554, 0.956, 0.4475, 0.962, 0.4362, 0.9579, 0.4434, 0.9549, 0.4475, 0.962, 0.4383, 0.9658, 0.4285, 0.9589, 0.4362, 0.9579, 0.4383, 0.9658, 0.4284, 0.9671, 0.4207, 0.9578, 0.4285, 0.9589, 0.4284, 0.9671, 0.4186, 0.9658, 0.4135, 0.9548, 0.4207, 0.9578, 0.4186, 0.9658, 0.4094, 0.9619, 0.4496, 0.9502, 0.4544, 0.944, 0.4615, 0.9481, 0.4554, 0.956, 0.4544, 0.944, 0.4574, 0.9368, 0.4653, 0.9389, 0.4615, 0.9481, 0.4574, 0.9368, 0.4584, 0.929, 0.4666, 0.9291, 0.4653, 0.9389, 0.4584, 0.929, 0.4574, 0.9213, 0.4654, 0.9192, 0.4666, 0.9291, 0.4574, 0.9213, 0.4544, 0.9141, 0.4616, 0.91, 0.4654, 0.9192, 0.4026, 0.9439, 0.4073, 0.9501, 0.4015, 0.9558, 0.3954, 0.9479, 0.3996, 0.9366, 0.4026, 0.9439, 0.3954, 0.9479, 0.3916, 0.9387, 0.3986, 0.9289, 0.3996, 0.9366, 0.3916, 0.9387, 0.3904, 0.9289, 0.3996, 0.9212, 0.3986, 0.9289, 0.3904, 0.9289, 0.3917, 0.919, 0.4026, 0.914, 0.3996, 0.9212, 0.3917, 0.919, 0.3955, 0.9098, 0.0921, 0.5495, 0.08591, 0.5447, 0.09003, 0.5376, 0.09794, 0.5437, 0.08591, 0.5447, 0.07869, 0.5417, 0.08081, 0.5337, 0.09003, 0.5376, 0.07869, 0.5417, 0.07092, 0.5406, 0.07093, 0.5324, 0.08081, 0.5337, 0.07092, 0.5406, 0.06316, 0.5417, 0.06105, 0.5337, 0.07093, 0.5324, 0.06316, 0.5417, 0.05593, 0.5446, 0.05183, 0.5375, 0.06105, 0.5337, 0.08587, 0.5965, 0.09207, 0.5918, 0.09789, 0.5976, 0.08999, 0.6037, 0.07863, 0.5995, 0.08587, 0.5965, 0.08999, 0.6037, 0.08077, 0.6075, 0.07088, 0.6005, 0.07863, 0.5995, 0.08077, 0.6075, 0.07088, 0.6088, 0.06313, 0.5995, 0.07088, 0.6005, 0.07088, 0.6088, 0.06099, 0.6075, 0.0559, 0.5965, 0.06313, 0.5995, 0.06099, 0.6075, 0.05178, 0.6037, 0.09207, 0.5918, 0.09683, 0.5856, 0.104, 0.5897, 0.09789, 0.5976, 0.09683, 0.5856, 0.09984, 0.5784, 0.1078, 0.5805, 0.104, 0.5897, 0.09984, 0.5784, 0.1009, 0.5706, 0.1091, 0.5706, 0.1078, 0.5805, 0.1009, 0.5706, 0.09985, 0.5629, 0.1078, 0.5608, 0.1091, 0.5706, 0.09985, 0.5629, 0.09686, 0.5557, 0.104, 0.5516, 0.1078, 0.5608, 0.04494, 0.5855, 0.04969, 0.5918, 0.04387, 0.5976, 0.0378, 0.5897, 0.04195, 0.5783, 0.04494, 0.5855, 0.0378, 0.5897, 0.03398, 0.5804, 0.04093, 0.5706, 0.04195, 0.5783, 0.03398, 0.5804, 0.0327, 0.5705, 0.04196, 0.5628, 0.04093, 0.5706, 0.0327, 0.5705, 0.03401, 0.5606, 0.04496, 0.5556, 0.04196, 0.5628, 0.03401, 0.5606, 0.03784, 0.5515, 0.4504, 0.5495, 0.4442, 0.5448, 0.4483, 0.5376, 0.4562, 0.5437, 0.4442, 0.5448, 0.4369, 0.5418, 0.439, 0.5338, 0.4483, 0.5376, 0.4369, 0.5418, 0.4291, 0.5408, 0.4291, 0.5325, 0.439, 0.5338, 0.4291, 0.5408, 0.4213, 0.5418, 0.4192, 0.5338, 0.4291, 0.5325, 0.4213, 0.5418, 0.4141, 0.5448, 0.41, 0.5377, 0.4192, 0.5338, 0.4442, 0.5968, 0.4504, 0.592, 0.4563, 0.5978, 0.4483, 0.6039, 0.437, 0.5998, 0.4442, 0.5968, 0.4483, 0.6039, 0.4391, 0.6078, 0.4292, 0.6008, 0.437, 0.5998, 0.4391, 0.6078, 0.4292, 0.6091, 0.4214, 0.5998, 0.4292, 0.6008, 0.4292, 0.6091, 0.4192, 0.6078, 0.4141, 0.5968, 0.4214, 0.5998, 0.4192, 0.6078, 0.41, 0.604, 0.4504, 0.592, 0.4552, 0.5858, 0.4624, 0.5899, 0.4563, 0.5978, 0.4552, 0.5858, 0.4582, 0.5785, 0.4662, 0.5807, 0.4624, 0.5899, 0.4582, 0.5785, 0.4592, 0.5707, 0.4675, 0.5707, 0.4662, 0.5807, 0.4592, 0.5707, 0.4582, 0.563, 0.4662, 0.5608, 0.4675, 0.5707, 0.4582, 0.563, 0.4552, 0.5557, 0.4623, 0.5516, 0.4662, 0.5608, 0.4031, 0.5858, 0.4079, 0.592, 0.402, 0.5979, 0.396, 0.5899, 0.4001, 0.5786, 0.4031, 0.5858, 0.396, 0.5899, 0.3922, 0.5807, 0.3991, 0.5708, 0.4001, 0.5786, 0.3922, 0.5807, 0.3909, 0.5708, 0.4001, 0.5631, 0.3991, 0.5708, 0.3909, 0.5708, 0.3922, 0.5609, 0.4031, 0.5558, 0.4001, 0.5631, 0.3922, 0.5609, 0.396, 0.5517, 0.4079, 0.5496, 0.4141, 0.5448, 0.4166, 0.5491, 0.4114, 0.5531, 0.4141, 0.5448, 0.4213, 0.5418, 0.4226, 0.5466, 0.4166, 0.5491, 0.4031, 0.5558, 0.4079, 0.5496, 0.4114, 0.5531, 0.4074, 0.5583, 0.04973, 0.5494, 0.05593, 0.5446, 0.05838, 0.5489, 0.05319, 0.5529, 0.05593, 0.5446, 0.06316, 0.5417, 0.06442, 0.5464, 0.05838, 0.5489, 0.04496, 0.5556, 0.04973, 0.5494, 0.05319, 0.5529, 0.04921, 0.558, 0.4141, 0.5968, 0.4079, 0.592, 0.4114, 0.5886, 0.4166, 0.5926, 0.4214, 0.5998, 0.4141, 0.5968, 0.4166, 0.5926, 0.4226, 0.5951, 0.4079, 0.592, 0.4031, 0.5858, 0.4074, 0.5834, 0.4114, 0.5886, 0.0559, 0.5965, 0.04969, 0.5918, 0.05317, 0.5883, 0.05836, 0.5923, 0.06313, 0.5995, 0.0559, 0.5965, 0.05836, 0.5923, 0.0644, 0.5948, 0.04969, 0.5918, 0.04494, 0.5855, 0.04918, 0.5831, 0.05317, 0.5883, 0.4074, 0.9078, 0.4136, 0.903, 0.416, 0.9073, 0.4109, 0.9113, 0.4136, 0.903, 0.4208, 0.9001, 0.4221, 0.9048, 0.416, 0.9073, 0.4026, 0.914, 0.4074, 0.9078, 0.4109, 0.9113, 0.4069, 0.9164, 0.04929, 0.9075, 0.0555, 0.9027, 0.05796, 0.907, 0.05277, 0.911, 0.0555, 0.9027, 0.06273, 0.8997, 0.06401, 0.9045, 0.05796, 0.907, 0.04454, 0.9137, 0.04929, 0.9075, 0.05277, 0.911, 0.04879, 0.9162, 0.4135, 0.9548, 0.4073, 0.9501, 0.4108, 0.9466, 0.416, 0.9506, 0.4207, 0.9578, 0.4135, 0.9548, 0.416, 0.9506, 0.422, 0.9531, 0.4073, 0.9501, 0.4026, 0.9439, 0.4068, 0.9414, 0.4108, 0.9466, 0.05556, 0.9546, 0.04935, 0.9499, 0.05281, 0.9464, 0.05801, 0.9504, 0.06279, 0.9576, 0.05556, 0.9546, 0.05801, 0.9504, 0.06405, 0.9529, 0.04935, 0.9499, 0.04459, 0.9437, 0.04883, 0.9412, 0.05281, 0.9464, 0.4504, 0.5495, 0.4552, 0.5557, 0.4509, 0.5582, 0.4469, 0.553, 0.4552, 0.5557, 0.4582, 0.563, 0.4534, 0.5643, 0.4509, 0.5582, 0.4442, 0.5448, 0.4504, 0.5495, 0.4469, 0.553, 0.4417, 0.549, 0.4001, 0.5631, 0.4031, 0.5558, 0.4074, 0.5583, 0.4049, 0.5643, 0.0921, 0.5495, 0.09686, 0.5557, 0.09261, 0.5581, 0.08863, 0.5529, 0.09686, 0.5557, 0.09985, 0.5629, 0.09512, 0.5641, 0.09261, 0.5581, 0.08591, 0.5447, 0.0921, 0.5495, 0.08863, 0.5529, 0.08345, 0.5489, 0.04196, 0.5628, 0.04496, 0.5556, 0.04921, 0.558, 0.04669, 0.5641, 0.4497, 0.9078, 0.4544, 0.9141, 0.4502, 0.9165, 0.4462, 0.9113, 0.4544, 0.9141, 0.4574, 0.9213, 0.4527, 0.9226, 0.4502, 0.9165, 0.4435, 0.9031, 0.4497, 0.9078, 0.4462, 0.9113, 0.441, 0.9073, 0.3996, 0.9212, 0.4026, 0.914, 0.4069, 0.9164, 0.4043, 0.9225, 0.0917, 0.9075, 0.09647, 0.9137, 0.09223, 0.9161, 0.08824, 0.9109, 0.09647, 0.9137, 0.09947, 0.9209, 0.09474, 0.9222, 0.09223, 0.9161, 0.0855, 0.9027, 0.0917, 0.9075, 0.08824, 0.9109, 0.08305, 0.9069, 0.04156, 0.921, 0.04454, 0.9137, 0.04879, 0.9162, 0.0463, 0.9222, 0.07826, 0.8997, 0.0855, 0.9027, 0.08305, 0.9069, 0.07699, 0.9045, 0.0705, 0.8987, 0.07826, 0.8997, 0.07699, 0.9045, 0.0705, 0.9036, 0.06273, 0.8997, 0.0705, 0.8987, 0.0705, 0.9036, 0.06401, 0.9045, 0.09174, 0.9498, 0.08553, 0.9546, 0.08308, 0.9503, 0.08827, 0.9463, 0.09651, 0.9436, 0.09174, 0.9498, 0.08827, 0.9463, 0.09225, 0.9412, 0.08553, 0.9546, 0.07831, 0.9576, 0.07704, 0.9528, 0.08308, 0.9503, 0.07831, 0.9576, 0.07056, 0.9586, 0.07055, 0.9537, 0.07704, 0.9528, 0.07056, 0.9586, 0.06279, 0.9576, 0.06405, 0.9529, 0.07055, 0.9537, 0.09949, 0.9364, 0.09651, 0.9436, 0.09225, 0.9412, 0.09476, 0.9351, 0.1005, 0.9286, 0.09949, 0.9364, 0.09476, 0.9351, 0.0956, 0.9286, 0.09947, 0.9209, 0.1005, 0.9286, 0.0956, 0.9286, 0.09474, 0.9222, 0.04459, 0.9437, 0.04158, 0.9365, 0.04632, 0.9352, 0.04883, 0.9412, 0.04158, 0.9365, 0.04054, 0.9287, 0.04546, 0.9287, 0.04632, 0.9352, 0.04054, 0.9287, 0.04156, 0.921, 0.0463, 0.9222, 0.04546, 0.9287, 0.4363, 0.9001, 0.4435, 0.9031, 0.441, 0.9073, 0.435, 0.9048, 0.4286, 0.899, 0.4363, 0.9001, 0.435, 0.9048, 0.4285, 0.9039, 0.4208, 0.9001, 0.4286, 0.899, 0.4285, 0.9039, 0.4221, 0.9048, 0.4496, 0.9502, 0.4434, 0.9549, 0.441, 0.9507, 0.4462, 0.9467, 0.4544, 0.944, 0.4496, 0.9502, 0.4462, 0.9467, 0.4502, 0.9415, 0.4434, 0.9549, 0.4362, 0.9579, 0.4349, 0.9531, 0.441, 0.9507, 0.4362, 0.9579, 0.4285, 0.9589, 0.4285, 0.954, 0.4349, 0.9531, 0.4285, 0.9589, 0.4207, 0.9578, 0.422, 0.9531, 0.4285, 0.954, 0.4574, 0.9368, 0.4544, 0.944, 0.4502, 0.9415, 0.4527, 0.9355, 0.4584, 0.929, 0.4574, 0.9368, 0.4527, 0.9355, 0.4535, 0.929, 0.4574, 0.9213, 0.4584, 0.929, 0.4535, 0.929, 0.4527, 0.9226, 0.4026, 0.9439, 0.3996, 0.9366, 0.4043, 0.9354, 0.4068, 0.9414, 0.3996, 0.9366, 0.3986, 0.9289, 0.4035, 0.9289, 0.4043, 0.9354, 0.3986, 0.9289, 0.3996, 0.9212, 0.4043, 0.9225, 0.4035, 0.9289, 0.07869, 0.5417, 0.08591, 0.5447, 0.08345, 0.5489, 0.07741, 0.5464, 0.07092, 0.5406, 0.07869, 0.5417, 0.07741, 0.5464, 0.07092, 0.5455, 0.06316, 0.5417, 0.07092, 0.5406, 0.07092, 0.5455, 0.06442, 0.5464, 0.09207, 0.5918, 0.08587, 0.5965, 0.08341, 0.5923, 0.0886, 0.5883, 0.09683, 0.5856, 0.09207, 0.5918, 0.0886, 0.5883, 0.09259, 0.5831, 0.08587, 0.5965, 0.07863, 0.5995, 0.07736, 0.5948, 0.08341, 0.5923, 0.07863, 0.5995, 0.07088, 0.6005, 0.07088, 0.5957, 0.07736, 0.5948, 0.07088, 0.6005, 0.06313, 0.5995, 0.0644, 0.5948, 0.07088, 0.5957, 0.09984, 0.5784, 0.09683, 0.5856, 0.09259, 0.5831, 0.09511, 0.5771, 0.1009, 0.5706, 0.09984, 0.5784, 0.09511, 0.5771, 0.09597, 0.5706, 0.09985, 0.5629, 0.1009, 0.5706, 0.09597, 0.5706, 0.09512, 0.5641, 0.04494, 0.5855, 0.04195, 0.5783, 0.04669, 0.5771, 0.04918, 0.5831, 0.04195, 0.5783, 0.04093, 0.5706, 0.04584, 0.5706, 0.04669, 0.5771, 0.04093, 0.5706, 0.04196, 0.5628, 0.04669, 0.5641, 0.04584, 0.5706, 0.4369, 0.5418, 0.4442, 0.5448, 0.4417, 0.549, 0.4357, 0.5465, 0.4291, 0.5408, 0.4369, 0.5418, 0.4357, 0.5465, 0.4291, 0.5457, 0.4213, 0.5418, 0.4291, 0.5408, 0.4291, 0.5457, 0.4226, 0.5466, 0.4504, 0.592, 0.4442, 0.5968, 0.4417, 0.5925, 0.447, 0.5885, 0.4552, 0.5858, 0.4504, 0.592, 0.447, 0.5885, 0.4509, 0.5833, 0.4442, 0.5968, 0.437, 0.5998, 0.4357, 0.595, 0.4417, 0.5925, 0.437, 0.5998, 0.4292, 0.6008, 0.4292, 0.5959, 0.4357, 0.595, 0.4292, 0.6008, 0.4214, 0.5998, 0.4226, 0.5951, 0.4292, 0.5959, 0.4582, 0.5785, 0.4552, 0.5858, 0.4509, 0.5833, 0.4535, 0.5773, 0.4592, 0.5707, 0.4582, 0.5785, 0.4535, 0.5773, 0.4543, 0.5708, 0.4582, 0.563, 0.4592, 0.5707, 0.4543, 0.5708, 0.4534, 0.5643, 0.4031, 0.5858, 0.4001, 0.5786, 0.4049, 0.5773, 0.4074, 0.5834, 0.4001, 0.5786, 0.3991, 0.5708, 0.404, 0.5708, 0.4049, 0.5773, 0.3991, 0.5708, 0.4001, 0.5631, 0.4049, 0.5643, 0.404, 0.5708, 0.4198, 0.5546, 0.4159, 0.5576, 0.4134, 0.5551, 0.418, 0.5516, 0.06159, 0.5545, 0.05773, 0.5574, 0.05523, 0.5549, 0.05982, 0.5514, 0.4159, 0.584, 0.4198, 0.587, 0.418, 0.59, 0.4134, 0.5865, 0.05772, 0.5837, 0.06157, 0.5867, 0.0598, 0.5898, 0.05522, 0.5862, 0.4192, 0.9129, 0.4154, 0.9158, 0.4129, 0.9133, 0.4175, 0.9098, 0.06118, 0.9126, 0.05732, 0.9155, 0.05482, 0.913, 0.05941, 0.9095, 0.4153, 0.9421, 0.4192, 0.945, 0.4174, 0.9481, 0.4128, 0.9446, 0.05736, 0.9419, 0.06122, 0.9448, 0.05945, 0.9479, 0.05486, 0.9444, 0.4453, 0.5614, 0.4424, 0.5576, 0.4449, 0.5551, 0.4484, 0.5597, 0.4159, 0.5576, 0.413, 0.5615, 0.4099, 0.5597, 0.4134, 0.5551, 0.08704, 0.5613, 0.08408, 0.5575, 0.08658, 0.555, 0.09011, 0.5595, 0.05773, 0.5574, 0.05477, 0.5613, 0.05171, 0.5595, 0.05523, 0.5549, 0.4446, 0.9197, 0.4417, 0.9158, 0.4442, 0.9133, 0.4477, 0.9179, 0.4154, 0.9158, 0.4124, 0.9196, 0.4094, 0.9179, 0.4129, 0.9133, 0.08665, 0.9193, 0.08369, 0.9155, 0.08619, 0.913, 0.08972, 0.9176, 0.05732, 0.9155, 0.05437, 0.9194, 0.0513, 0.9176, 0.05482, 0.913, 0.08369, 0.9155, 0.07983, 0.9125, 0.0816, 0.9095, 0.08619, 0.913, 0.07983, 0.9125, 0.07533, 0.9107, 0.07625, 0.9073, 0.0816, 0.9095, 0.07533, 0.9107, 0.0705, 0.91, 0.0705, 0.9065, 0.07625, 0.9073, 0.0705, 0.91, 0.06568, 0.9107, 0.06476, 0.9073, 0.0705, 0.9065, 0.06568, 0.9107, 0.06118, 0.9126, 0.05941, 0.9095, 0.06476, 0.9073, 0.07985, 0.9448, 0.08371, 0.9418, 0.08622, 0.9443, 0.08163, 0.9478, 0.07536, 0.9466, 0.07985, 0.9448, 0.08163, 0.9478, 0.07628, 0.9501, 0.07054, 0.9473, 0.07536, 0.9466, 0.07628, 0.9501, 0.07055, 0.9508, 0.06572, 0.9467, 0.07054, 0.9473, 0.07055, 0.9508, 0.0648, 0.9501, 0.06122, 0.9448, 0.06572, 0.9467, 0.0648, 0.9501, 0.05945, 0.9479, 0.08371, 0.9418, 0.08667, 0.9379, 0.08974, 0.9397, 0.08622, 0.9443, 0.08667, 0.9379, 0.08853, 0.9335, 0.09196, 0.9344, 0.08974, 0.9397, 0.08853, 0.9335, 0.08916, 0.9286, 0.0927, 0.9286, 0.09196, 0.9344, 0.08916, 0.9286, 0.08852, 0.9238, 0.09194, 0.9229, 0.0927, 0.9286, 0.08852, 0.9238, 0.08665, 0.9193, 0.08972, 0.9176, 0.09194, 0.9229, 0.0544, 0.938, 0.05736, 0.9419, 0.05486, 0.9444, 0.05133, 0.9398, 0.05253, 0.9335, 0.0544, 0.938, 0.05133, 0.9398, 0.04911, 0.9344, 0.05189, 0.9287, 0.05253, 0.9335, 0.04911, 0.9344, 0.04835, 0.9287, 0.05252, 0.9239, 0.05189, 0.9287, 0.04835, 0.9287, 0.0491, 0.923, 0.05437, 0.9194, 0.05252, 0.9239, 0.0491, 0.923, 0.0513, 0.9176, 0.4417, 0.9158, 0.4378, 0.9129, 0.4396, 0.9098, 0.4442, 0.9133, 0.4378, 0.9129, 0.4333, 0.911, 0.4343, 0.9076, 0.4396, 0.9098, 0.4333, 0.911, 0.4285, 0.9104, 0.4285, 0.9068, 0.4343, 0.9076, 0.4285, 0.9104, 0.4237, 0.911, 0.4228, 0.9076, 0.4285, 0.9068, 0.4237, 0.911, 0.4192, 0.9129, 0.4175, 0.9098, 0.4228, 0.9076, 0.4378, 0.9451, 0.4416, 0.9422, 0.4441, 0.9447, 0.4395, 0.9482, 0.4333, 0.9469, 0.4378, 0.9451, 0.4395, 0.9482, 0.4342, 0.9504, 0.4285, 0.9476, 0.4333, 0.9469, 0.4342, 0.9504, 0.4285, 0.9511, 0.4237, 0.9469, 0.4285, 0.9476, 0.4285, 0.9511, 0.4227, 0.9503, 0.4192, 0.945, 0.4237, 0.9469, 0.4227, 0.9503, 0.4174, 0.9481, 0.4416, 0.9422, 0.4446, 0.9383, 0.4477, 0.9401, 0.4441, 0.9447, 0.4446, 0.9383, 0.4465, 0.9338, 0.4499, 0.9348, 0.4477, 0.9401, 0.4465, 0.9338, 0.4471, 0.929, 0.4506, 0.929, 0.4499, 0.9348, 0.4471, 0.929, 0.4465, 0.9242, 0.4499, 0.9233, 0.4506, 0.929, 0.4465, 0.9242, 0.4446, 0.9197, 0.4477, 0.9179, 0.4499, 0.9233, 0.4124, 0.9382, 0.4153, 0.9421, 0.4128, 0.9446, 0.4093, 0.94, 0.4105, 0.9337, 0.4124, 0.9382, 0.4093, 0.94, 0.4071, 0.9346, 0.4099, 0.9289, 0.4105, 0.9337, 0.4071, 0.9346, 0.4064, 0.9289, 0.4106, 0.9241, 0.4099, 0.9289, 0.4064, 0.9289, 0.4071, 0.9232, 0.4124, 0.9196, 0.4106, 0.9241, 0.4071, 0.9232, 0.4094, 0.9179, 0.08408, 0.5575, 0.08022, 0.5545, 0.082, 0.5514, 0.08658, 0.555, 0.08022, 0.5545, 0.07573, 0.5526, 0.07665, 0.5492, 0.082, 0.5514, 0.07573, 0.5526, 0.07091, 0.552, 0.07091, 0.5484, 0.07665, 0.5492, 0.07091, 0.552, 0.06609, 0.5526, 0.06517, 0.5492, 0.07091, 0.5484, 0.06609, 0.5526, 0.06159, 0.5545, 0.05982, 0.5514, 0.06517, 0.5492, 0.0802, 0.5867, 0.08406, 0.5838, 0.08656, 0.5863, 0.08197, 0.5898, 0.07571, 0.5886, 0.0802, 0.5867, 0.08197, 0.5898, 0.07662, 0.592, 0.07088, 0.5892, 0.07571, 0.5886, 0.07662, 0.592, 0.07088, 0.5928, 0.06606, 0.5886, 0.07088, 0.5892, 0.07088, 0.5928, 0.06515, 0.592, 0.06157, 0.5867, 0.06606, 0.5886, 0.06515, 0.592, 0.0598, 0.5898, 0.08406, 0.5838, 0.08702, 0.5799, 0.09009, 0.5817, 0.08656, 0.5863, 0.08702, 0.5799, 0.08889, 0.5754, 0.09231, 0.5763, 0.09009, 0.5817, 0.08889, 0.5754, 0.08953, 0.5706, 0.09308, 0.5706, 0.09231, 0.5763, 0.08953, 0.5706, 0.0889, 0.5658, 0.09232, 0.5649, 0.09308, 0.5706, 0.0889, 0.5658, 0.08704, 0.5613, 0.09011, 0.5595, 0.09232, 0.5649, 0.05476, 0.5799, 0.05772, 0.5837, 0.05522, 0.5862, 0.05169, 0.5817, 0.0529, 0.5754, 0.05476, 0.5799, 0.05169, 0.5817, 0.04948, 0.5763, 0.05227, 0.5706, 0.0529, 0.5754, 0.04948, 0.5763, 0.04873, 0.5706, 0.05291, 0.5658, 0.05227, 0.5706, 0.04873, 0.5706, 0.04949, 0.5648, 0.05477, 0.5613, 0.05291, 0.5658, 0.04949, 0.5648, 0.05171, 0.5595, 0.4424, 0.5576, 0.4385, 0.5546, 0.4403, 0.5515, 0.4449, 0.5551, 0.4385, 0.5546, 0.434, 0.5528, 0.4349, 0.5493, 0.4403, 0.5515, 0.434, 0.5528, 0.4292, 0.5521, 0.4291, 0.5486, 0.4349, 0.5493, 0.4292, 0.5521, 0.4243, 0.5528, 0.4234, 0.5494, 0.4291, 0.5486, 0.4243, 0.5528, 0.4198, 0.5546, 0.418, 0.5516, 0.4234, 0.5494, 0.4385, 0.5869, 0.4424, 0.584, 0.4449, 0.5865, 0.4403, 0.59, 0.434, 0.5888, 0.4385, 0.5869, 0.4403, 0.59, 0.4349, 0.5922, 0.4292, 0.5895, 0.434, 0.5888, 0.4349, 0.5922, 0.4292, 0.593, 0.4243, 0.5888, 0.4292, 0.5895, 0.4292, 0.593, 0.4234, 0.5923, 0.4198, 0.587, 0.4243, 0.5888, 0.4234, 0.5923, 0.418, 0.59, 0.4424, 0.584, 0.4454, 0.5801, 0.4484, 0.5819, 0.4449, 0.5865, 0.4454, 0.5801, 0.4472, 0.5756, 0.4506, 0.5765, 0.4484, 0.5819, 0.4472, 0.5756, 0.4478, 0.5708, 0.4514, 0.5708, 0.4506, 0.5765, 0.4478, 0.5708, 0.4472, 0.5659, 0.4506, 0.565, 0.4514, 0.5708, 0.4472, 0.5659, 0.4453, 0.5614, 0.4484, 0.5597, 0.4506, 0.565, 0.413, 0.5801, 0.4159, 0.584, 0.4134, 0.5865, 0.4099, 0.5819, 0.4111, 0.5756, 0.413, 0.5801, 0.4099, 0.5819, 0.4077, 0.5766, 0.4105, 0.5708, 0.4111, 0.5756, 0.4077, 0.5766, 0.4069, 0.5708, 0.4111, 0.566, 0.4105, 0.5708, 0.4069, 0.5708, 0.4077, 0.5651, 0.413, 0.5615, 0.4111, 0.566, 0.4077, 0.5651, 0.4099, 0.5597, 0.4234, 0.5494, 0.418, 0.5516, 0.4166, 0.5491, 0.4226, 0.5466, 0.418, 0.5516, 0.4134, 0.5551, 0.4114, 0.5531, 0.4166, 0.5491, 0.4159, 0.5576, 0.4198, 0.5546, 0.4243, 0.5528, 0.4292, 0.5521, 0.434, 0.5528, 0.4385, 0.5546, 0.4424, 0.5576, 0.4453, 0.5614, 0.4472, 0.5659, 0.4478, 0.5708, 0.4472, 0.5756, 0.4454, 0.5801, 0.4424, 0.584, 0.4385, 0.5869, 0.434, 0.5888, 0.4292, 0.5895, 0.4243, 0.5888, 0.4198, 0.587, 0.4159, 0.584, 0.413, 0.5801, 0.4111, 0.5756, 0.4105, 0.5708, 0.4111, 0.566, 0.413, 0.5615, 0.4074, 0.5583, 0.4114, 0.5531, 0.4134, 0.5551, 0.4099, 0.5597, 0.06517, 0.5492, 0.05982, 0.5514, 0.05838, 0.5489, 0.06442, 0.5464, 0.05982, 0.5514, 0.05523, 0.5549, 0.05319, 0.5529, 0.05838, 0.5489, 0.05773, 0.5574, 0.06159, 0.5545, 0.06609, 0.5526, 0.07091, 0.552, 0.07573, 0.5526, 0.08022, 0.5545, 0.08408, 0.5575, 0.08704, 0.5613, 0.0889, 0.5658, 0.08953, 0.5706, 0.08889, 0.5754, 0.08702, 0.5799, 0.08406, 0.5838, 0.0802, 0.5867, 0.07571, 0.5886, 0.07088, 0.5892, 0.06606, 0.5886, 0.06157, 0.5867, 0.05772, 0.5837, 0.05476, 0.5799, 0.0529, 0.5754, 0.05227, 0.5706, 0.05291, 0.5658, 0.05477, 0.5613, 0.04921, 0.558, 0.05319, 0.5529, 0.05523, 0.5549, 0.05171, 0.5595, 0.4226, 0.5951, 0.4166, 0.5926, 0.418, 0.59, 0.4234, 0.5923, 0.4166, 0.5926, 0.4114, 0.5886, 0.4134, 0.5865, 0.418, 0.59, 0.4114, 0.5886, 0.4074, 0.5834, 0.4099, 0.5819, 0.4134, 0.5865, 0.0644, 0.5948, 0.05836, 0.5923, 0.0598, 0.5898, 0.06515, 0.592, 0.05836, 0.5923, 0.05317, 0.5883, 0.05522, 0.5862, 0.0598, 0.5898, 0.05317, 0.5883, 0.04918, 0.5831, 0.05169, 0.5817, 0.05522, 0.5862, 0.4228, 0.9076, 0.4175, 0.9098, 0.416, 0.9073, 0.4221, 0.9048, 0.4175, 0.9098, 0.4129, 0.9133, 0.4109, 0.9113, 0.416, 0.9073, 0.4154, 0.9158, 0.4192, 0.9129, 0.4237, 0.911, 0.4285, 0.9104, 0.4333, 0.911, 0.4378, 0.9129, 0.4417, 0.9158, 0.4446, 0.9197, 0.4465, 0.9242, 0.4471, 0.929, 0.4465, 0.9338, 0.4446, 0.9383, 0.4416, 0.9422, 0.4378, 0.9451, 0.4333, 0.9469, 0.4285, 0.9476, 0.4237, 0.9469, 0.4192, 0.945, 0.4153, 0.9421, 0.4124, 0.9382, 0.4105, 0.9337, 0.4099, 0.9289, 0.4106, 0.9241, 0.4124, 0.9196, 0.4069, 0.9164, 0.4109, 0.9113, 0.4129, 0.9133, 0.4094, 0.9179, 0.06476, 0.9073, 0.05941, 0.9095, 0.05796, 0.907, 0.06401, 0.9045, 0.05941, 0.9095, 0.05482, 0.913, 0.05277, 0.911, 0.05796, 0.907, 0.05732, 0.9155, 0.06118, 0.9126, 0.06568, 0.9107, 0.0705, 0.91, 0.07533, 0.9107, 0.07983, 0.9125, 0.08369, 0.9155, 0.08665, 0.9193, 0.08852, 0.9238, 0.08916, 0.9286, 0.08853, 0.9335, 0.08667, 0.9379, 0.08371, 0.9418, 0.07985, 0.9448, 0.07536, 0.9466, 0.07054, 0.9473, 0.06572, 0.9467, 0.06122, 0.9448, 0.05736, 0.9419, 0.0544, 0.938, 0.05253, 0.9335, 0.05189, 0.9287, 0.05252, 0.9239, 0.05437, 0.9194, 0.04879, 0.9162, 0.05277, 0.911, 0.05482, 0.913, 0.0513, 0.9176, 0.422, 0.9531, 0.416, 0.9506, 0.4174, 0.9481, 0.4227, 0.9503, 0.416, 0.9506, 0.4108, 0.9466, 0.4128, 0.9446, 0.4174, 0.9481, 0.4108, 0.9466, 0.4068, 0.9414, 0.4093, 0.94, 0.4128, 0.9446, 0.06405, 0.9529, 0.05801, 0.9504, 0.05945, 0.9479, 0.0648, 0.9501, 0.05801, 0.9504, 0.05281, 0.9464, 0.05486, 0.9444, 0.05945, 0.9479, 0.05281, 0.9464, 0.04883, 0.9412, 0.05133, 0.9398, 0.05486, 0.9444, 0.4506, 0.565, 0.4484, 0.5597, 0.4509, 0.5582, 0.4534, 0.5643, 0.4484, 0.5597, 0.4449, 0.5551, 0.4469, 0.553, 0.4509, 0.5582, 0.4449, 0.5551, 0.4403, 0.5515, 0.4417, 0.549, 0.4469, 0.553, 0.4049, 0.5643, 0.4074, 0.5583, 0.4099, 0.5597, 0.4077, 0.5651, 0.09232, 0.5649, 0.09011, 0.5595, 0.09261, 0.5581, 0.09512, 0.5641, 0.09011, 0.5595, 0.08658, 0.555, 0.08863, 0.5529, 0.09261, 0.5581, 0.08658, 0.555, 0.082, 0.5514, 0.08345, 0.5489, 0.08863, 0.5529, 0.04669, 0.5641, 0.04921, 0.558, 0.05171, 0.5595, 0.04949, 0.5648, 0.4499, 0.9233, 0.4477, 0.9179, 0.4502, 0.9165, 0.4527, 0.9226, 0.4477, 0.9179, 0.4442, 0.9133, 0.4462, 0.9113, 0.4502, 0.9165, 0.4442, 0.9133, 0.4396, 0.9098, 0.441, 0.9073, 0.4462, 0.9113, 0.4043, 0.9225, 0.4069, 0.9164, 0.4094, 0.9179, 0.4071, 0.9232, 0.09194, 0.9229, 0.08972, 0.9176, 0.09223, 0.9161, 0.09474, 0.9222, 0.08972, 0.9176, 0.08619, 0.913, 0.08824, 0.9109, 0.09223, 0.9161, 0.08619, 0.913, 0.0816, 0.9095, 0.08305, 0.9069, 0.08824, 0.9109, 0.0463, 0.9222, 0.04879, 0.9162, 0.0513, 0.9176, 0.0491, 0.923, 0.0816, 0.9095, 0.07625, 0.9073, 0.07699, 0.9045, 0.08305, 0.9069, 0.07625, 0.9073, 0.0705, 0.9065, 0.0705, 0.9036, 0.07699, 0.9045, 0.0705, 0.9065, 0.06476, 0.9073, 0.06401, 0.9045, 0.0705, 0.9036, 0.08622, 0.9443, 0.08974, 0.9397, 0.09225, 0.9412, 0.08827, 0.9463, 0.08827, 0.9463, 0.08308, 0.9503, 0.08163, 0.9478, 0.08622, 0.9443, 0.08308, 0.9503, 0.07704, 0.9528, 0.07628, 0.9501, 0.08163, 0.9478, 0.07704, 0.9528, 0.07055, 0.9537, 0.07055, 0.9508, 0.07628, 0.9501, 0.07055, 0.9537, 0.06405, 0.9529, 0.0648, 0.9501, 0.07055, 0.9508, 0.08974, 0.9397, 0.09196, 0.9344, 0.09476, 0.9351, 0.09225, 0.9412, 0.09196, 0.9344, 0.0927, 0.9286, 0.0956, 0.9286, 0.09476, 0.9351, 0.0927, 0.9286, 0.09194, 0.9229, 0.09474, 0.9222, 0.0956, 0.9286, 0.04883, 0.9412, 0.04632, 0.9352, 0.04911, 0.9344, 0.05133, 0.9398, 0.04632, 0.9352, 0.04546, 0.9287, 0.04835, 0.9287, 0.04911, 0.9344, 0.04546, 0.9287, 0.0463, 0.9222, 0.0491, 0.923, 0.04835, 0.9287, 0.4396, 0.9098, 0.4343, 0.9076, 0.435, 0.9048, 0.441, 0.9073, 0.4343, 0.9076, 0.4285, 0.9068, 0.4285, 0.9039, 0.435, 0.9048, 0.4285, 0.9068, 0.4228, 0.9076, 0.4221, 0.9048, 0.4285, 0.9039, 0.4441, 0.9447, 0.4477, 0.9401, 0.4502, 0.9415, 0.4462, 0.9467, 0.4462, 0.9467, 0.441, 0.9507, 0.4395, 0.9482, 0.4441, 0.9447, 0.441, 0.9507, 0.4349, 0.9531, 0.4342, 0.9504, 0.4395, 0.9482, 0.4349, 0.9531, 0.4285, 0.954, 0.4285, 0.9511, 0.4342, 0.9504, 0.4285, 0.954, 0.422, 0.9531, 0.4227, 0.9503, 0.4285, 0.9511, 0.4477, 0.9401, 0.4499, 0.9348, 0.4527, 0.9355, 0.4502, 0.9415, 0.4499, 0.9348, 0.4506, 0.929, 0.4535, 0.929, 0.4527, 0.9355, 0.4506, 0.929, 0.4499, 0.9233, 0.4527, 0.9226, 0.4535, 0.929, 0.4068, 0.9414, 0.4043, 0.9354, 0.4071, 0.9346, 0.4093, 0.94, 0.4043, 0.9354, 0.4035, 0.9289, 0.4064, 0.9289, 0.4071, 0.9346, 0.4035, 0.9289, 0.4043, 0.9225, 0.4071, 0.9232, 0.4064, 0.9289, 0.082, 0.5514, 0.07665, 0.5492, 0.07741, 0.5464, 0.08345, 0.5489, 0.07665, 0.5492, 0.07091, 0.5484, 0.07092, 0.5455, 0.07741, 0.5464, 0.07091, 0.5484, 0.06517, 0.5492, 0.06442, 0.5464, 0.07092, 0.5455, 0.08656, 0.5863, 0.09009, 0.5817, 0.09259, 0.5831, 0.0886, 0.5883, 0.0886, 0.5883, 0.08341, 0.5923, 0.08197, 0.5898, 0.08656, 0.5863, 0.08341, 0.5923, 0.07736, 0.5948, 0.07662, 0.592, 0.08197, 0.5898, 0.07736, 0.5948, 0.07088, 0.5957, 0.07088, 0.5928, 0.07662, 0.592, 0.07088, 0.5957, 0.0644, 0.5948, 0.06515, 0.592, 0.07088, 0.5928, 0.09009, 0.5817, 0.09231, 0.5763, 0.09511, 0.5771, 0.09259, 0.5831, 0.09231, 0.5763, 0.09308, 0.5706, 0.09597, 0.5706, 0.09511, 0.5771, 0.09308, 0.5706, 0.09232, 0.5649, 0.09512, 0.5641, 0.09597, 0.5706, 0.04918, 0.5831, 0.04669, 0.5771, 0.04948, 0.5763, 0.05169, 0.5817, 0.04669, 0.5771, 0.04584, 0.5706, 0.04873, 0.5706, 0.04948, 0.5763, 0.04584, 0.5706, 0.04669, 0.5641, 0.04949, 0.5648, 0.04873, 0.5706, 0.4403, 0.5515, 0.4349, 0.5493, 0.4357, 0.5465, 0.4417, 0.549, 0.4349, 0.5493, 0.4291, 0.5486, 0.4291, 0.5457, 0.4357, 0.5465, 0.4291, 0.5486, 0.4234, 0.5494, 0.4226, 0.5466, 0.4291, 0.5457, 0.4449, 0.5865, 0.4484, 0.5819, 0.4509, 0.5833, 0.447, 0.5885, 0.447, 0.5885, 0.4417, 0.5925, 0.4403, 0.59, 0.4449, 0.5865, 0.4417, 0.5925, 0.4357, 0.595, 0.4349, 0.5922, 0.4403, 0.59, 0.4357, 0.595, 0.4292, 0.5959, 0.4292, 0.593, 0.4349, 0.5922, 0.4292, 0.5959, 0.4226, 0.5951, 0.4234, 0.5923, 0.4292, 0.593, 0.4484, 0.5819, 0.4506, 0.5765, 0.4535, 0.5773, 0.4509, 0.5833, 0.4506, 0.5765, 0.4514, 0.5708, 0.4543, 0.5708, 0.4535, 0.5773, 0.4514, 0.5708, 0.4506, 0.565, 0.4534, 0.5643, 0.4543, 0.5708, 0.4074, 0.5834, 0.4049, 0.5773, 0.4077, 0.5766, 0.4099, 0.5819, 0.4049, 0.5773, 0.404, 0.5708, 0.4069, 0.5708, 0.4077, 0.5766, 0.404, 0.5708, 0.4049, 0.5643, 0.4077, 0.5651, 0.4069, 0.5708, 0.1359, 0.5976, 0.1359, 0.6356, 0.09785, 0.6356, 0.09789, 0.5976, 0.1359, 0.6356, 0.1358, 0.6736, 0.0978, 0.6736, 0.09785, 0.6356, 0.1358, 0.6736, 0.1358, 0.7116, 0.09776, 0.7116, 0.0978, 0.6736, 0.1358, 0.7116, 0.1357, 0.7497, 0.09771, 0.7496, 0.09776, 0.7116, 0.1357, 0.7497, 0.1357, 0.7877, 0.09767, 0.7876, 0.09771, 0.7496, 0.1357, 0.7877, 0.1356, 0.8257, 0.09762, 0.8256, 0.09767, 0.7876, 0.1356, 0.8257, 0.1356, 0.8637, 0.09758, 0.8636, 0.09762, 0.8256, 0.402, 0.5979, 0.402, 0.6359, 0.364, 0.6359, 0.364, 0.5978, 0.364, 0.5978, 0.364, 0.6359, 0.326, 0.6358, 0.326, 0.5978, 0.326, 0.5978, 0.326, 0.6358, 0.2879, 0.6358, 0.288, 0.5978, 0.288, 0.5978, 0.2879, 0.6358, 0.2727, 0.6358, 0.25, 0.5977, 0.2119, 0.5977, 0.2119, 0.6357, 0.1739, 0.6357, 0.1739, 0.5977, 0.1739, 0.5977, 0.1739, 0.6357, 0.1359, 0.6356, 0.1359, 0.5976, 0.402, 0.6359, 0.4019, 0.6739, 0.3639, 0.6739, 0.364, 0.6359, 0.364, 0.6359, 0.3639, 0.6739, 0.3259, 0.6738, 0.326, 0.6358, 0.326, 0.6358, 0.3259, 0.6738, 0.2955, 0.6738, 0.2879, 0.6611, 0.2879, 0.6358, 0.2879, 0.6358, 0.2879, 0.6611, 0.2727, 0.6358, 0.2119, 0.6357, 0.2119, 0.661, 0.2042, 0.6737, 0.1738, 0.6737, 0.1739, 0.6357, 0.1739, 0.6357, 0.1738, 0.6737, 0.1358, 0.6736, 0.1359, 0.6356, 0.4019, 0.6739, 0.4019, 0.7119, 0.3639, 0.7119, 0.3639, 0.6739, 0.3639, 0.6739, 0.3639, 0.7119, 0.3259, 0.7118, 0.3259, 0.6738, 0.3259, 0.6738, 0.3259, 0.7118, 0.3182, 0.7118, 0.2955, 0.6738, 0.1738, 0.6737, 0.1738, 0.7117, 0.1358, 0.7116, 0.1358, 0.6736, 0.4019, 0.7119, 0.4018, 0.7499, 0.3638, 0.7499, 0.3639, 0.7119, 0.3639, 0.7119, 0.3638, 0.7499, 0.341, 0.7499, 0.3258, 0.7245, 0.3259, 0.7118, 0.3259, 0.7118, 0.3258, 0.7245, 0.3182, 0.7118, 0.1927, 0.8257, 0.1737, 0.813, 0.1737, 0.813, 0.1927, 0.8257, 0.2877, 0.8385, 0.2496, 0.8638, 0.2496, 0.8638, 0.2877, 0.8385, 0.2119, 0.661, 0.2271, 0.6357, 0.2271, 0.6357, 0.2119, 0.661, 0.1738, 0.7117, 0.1738, 0.7244, 0.1585, 0.7497, 0.1357, 0.7497, 0.1358, 0.7116, 0.4018, 0.7499, 0.4018, 0.7879, 0.3638, 0.7879, 0.3638, 0.7499, 0.3638, 0.7499, 0.3638, 0.7879, 0.341, 0.7499, 0.3067, 0.8259, 0.2877, 0.8385, 0.2877, 0.8385, 0.3067, 0.8259, 0.1738, 0.7244, 0.1814, 0.7117, 0.1814, 0.7117, 0.1738, 0.7244, 0.341, 0.7499, 0.3638, 0.7879, 0.3638, 0.7879, 0.341, 0.7499, 0.1814, 0.7117, 0.2042, 0.6737, 0.2042, 0.6737, 0.1814, 0.7117, 0.2727, 0.6358, 0.2879, 0.6611, 0.2879, 0.6611, 0.2727, 0.6358, 0.4018, 0.7879, 0.4017, 0.826, 0.3637, 0.8259, 0.3638, 0.7879, 0.3638, 0.7879, 0.3637, 0.8259, 0.3257, 0.8259, 0.3257, 0.8132, 0.2955, 0.6738, 0.3182, 0.7118, 0.3182, 0.7118, 0.2955, 0.6738, 0.2116, 0.8384, 0.1927, 0.8257, 0.1927, 0.8257, 0.2116, 0.8384, 0.3257, 0.8132, 0.3067, 0.8259, 0.3067, 0.8259, 0.3257, 0.8132, 0.3182, 0.7118, 0.3258, 0.7245, 0.3258, 0.7245, 0.3182, 0.7118, 0.3258, 0.7245, 0.341, 0.7499, 0.341, 0.7499, 0.3258, 0.7245, 0.4017, 0.826, 0.4017, 0.864, 0.3637, 0.8639, 0.3637, 0.8259, 0.3637, 0.8259, 0.3637, 0.8639, 0.3256, 0.8639, 0.3257, 0.8259, 0.3257, 0.8259, 0.3256, 0.8639, 0.2876, 0.8638, 0.2877, 0.8385, 0.3067, 0.8259, 0.2271, 0.6357, 0.25, 0.5977, 0.25, 0.5977, 0.2271, 0.6357, 0.2879, 0.6611, 0.2955, 0.6738, 0.2955, 0.6738, 0.2879, 0.6611, 0.1357, 0.7877, 0.1585, 0.7497, 0.1585, 0.7497, 0.1357, 0.7877, 0.1736, 0.8257, 0.1736, 0.8637, 0.1356, 0.8637, 0.1356, 0.8257, 0.4017, 0.864, 0.4016, 0.902, 0.3636, 0.9019, 0.3637, 0.8639, 0.3637, 0.8639, 0.3636, 0.9019, 0.3256, 0.9019, 0.3256, 0.8639, 0.3256, 0.8639, 0.3256, 0.9019, 0.2876, 0.9019, 0.2876, 0.8638, 0.2876, 0.8638, 0.2876, 0.9019, 0.2496, 0.9018, 0.2496, 0.8638, 0.2496, 0.8638, 0.2496, 0.9018, 0.2116, 0.9018, 0.2116, 0.8638, 0.2116, 0.8638, 0.2116, 0.9018, 0.1736, 0.9017, 0.1736, 0.8637, 0.1736, 0.8637, 0.1736, 0.9017, 0.1355, 0.9017, 0.1356, 0.8637, 0.2042, 0.6737, 0.2119, 0.661, 0.2119, 0.661, 0.2042, 0.6737, 0.3067, 0.8259, 0.3257, 0.8132, 0.3257, 0.8259, 0.2042, 0.6737, 0.1814, 0.7117, 0.1738, 0.7117, 0.1738, 0.6737, 0.1737, 0.813, 0.1927, 0.8257, 0.1736, 0.8257, 0.2496, 0.8638, 0.2116, 0.8384, 0.2116, 0.8384, 0.2496, 0.8638, 0.2271, 0.6357, 0.2119, 0.6357, 0.2119, 0.5977, 0.25, 0.5977, 0.1357, 0.7877, 0.1737, 0.813, 0.1736, 0.8257, 0.1356, 0.8257, 0.25, 0.5977, 0.2727, 0.6358, 0.2727, 0.6358, 0.25, 0.5977, 0.2271, 0.6357, 0.25, 0.5977, 0.2727, 0.6358, 0.2879, 0.6611, 0.2955, 0.6738, 0.3182, 0.7118, 0.3258, 0.7245, 0.341, 0.7499, 0.3638, 0.7879, 0.3257, 0.8132, 0.3067, 0.8259, 0.2877, 0.8385, 0.2496, 0.8638, 0.2116, 0.8384, 0.1927, 0.8257, 0.1737, 0.813, 0.1357, 0.7877, 0.1585, 0.7497, 0.1738, 0.7244, 0.1814, 0.7117, 0.2042, 0.6737, 0.2119, 0.661, 0.1814, 0.7117, 0.1738, 0.7244, 0.1738, 0.7117, 0.2496, 0.8638, 0.2877, 0.8385, 0.2876, 0.8638, 0.3638, 0.7879, 0.3257, 0.8132, 0.3257, 0.8132, 0.3638, 0.7879, 0.2116, 0.8384, 0.2496, 0.8638, 0.2116, 0.8638, 0.1927, 0.8257, 0.2116, 0.8384, 0.2116, 0.8638, 0.1736, 0.8637, 0.1736, 0.8257, 0.1737, 0.813, 0.1357, 0.7877, 0.1357, 0.7877, 0.1737, 0.813, 0.2271, 0.6357, 0.2119, 0.661, 0.2119, 0.6357, 0.1585, 0.7497, 0.1357, 0.7877, 0.1357, 0.7497, 0.1585, 0.7497, 0.1738, 0.7244, 0.1738, 0.7244, 0.1585, 0.7497])
me_cube_002.materials.append(mat_material_detailed)
me_cube_002.update()

# ---- objects
ob_brick_base = bpy.data.objects.new('Brick Base', me_cube_001)
ob_brick_base_detailed = bpy.data.objects.new('Brick Base Detailed', me_cube_002)

# ---- transforms, parenting, visibility, modifiers, constraints
ob_brick_base.location = (0.0, 0.0, 0.0)
ob_brick_base_detailed.location = (0.0, 0.0, 0.0)

# ---- collection membership
col_collection.objects.link(ob_brick_base)
col_collection.objects.link(ob_brick_base_detailed)

# ---- scene / render settings (as saved in the file)
scene.frame_start = 1; scene.frame_end = 250; scene.frame_set(0)
scene.render.engine = 'CYCLES'
scene.render.bake_bias = 0.0
scene.render.bake_samples = 0
scene.cycles.sampling_pattern = 'TABULATED_SOBOL'
scene.cycles.bake_type = 'NORMAL'
scene.eevee.use_volume_custom_range = False
bpy.context.view_layer.update()

# ---- added for rendering (the .blend has no active camera and no usable light): camera, sun
cam_auto = bpy.data.cameras.new('AutoCamera')
cam_auto.lens = 50.0
cam_auto.sensor_width = 36.0
cam_auto.clip_end = 1000.0
ob_auto_camera = bpy.data.objects.new('AutoCamera', cam_auto)
scene.collection.objects.link(ob_auto_camera)
ob_auto_camera.location = (0.264545, -0.318388, 0.211636)
ob_auto_camera.rotation_euler = (1.09748, -7.21219e-08, 0.694738)
scene.camera = ob_auto_camera
light_auto_sun = bpy.data.lights.new('AutoSun', 'SUN')
light_auto_sun.energy = 3.0
light_auto_sun.angle = 0.0523599
ob_auto_sun = bpy.data.objects.new('AutoSun', light_auto_sun)
scene.collection.objects.link(ob_auto_sun)
ob_auto_sun.rotation_euler = (0.872665, 0.174533, 0.523599)
bpy.context.view_layer.update()
